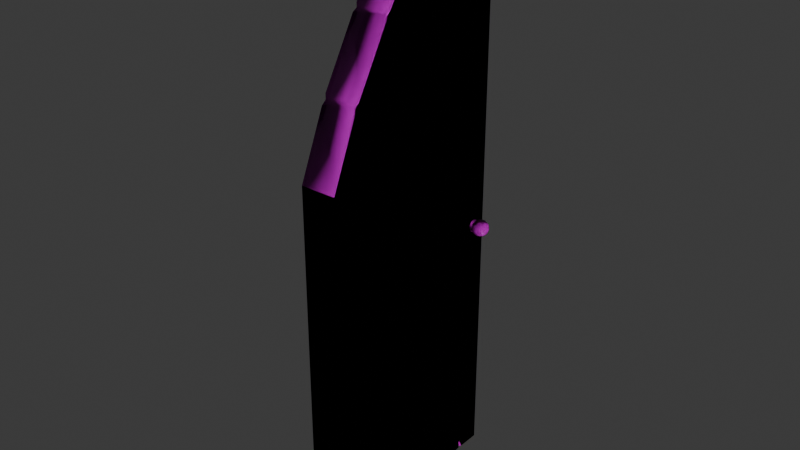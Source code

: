 # Source: WoodenDoor.blend  (saved by Blender 5.0.119; exported with 4.5.12 LTS)
import bpy
from mathutils import Matrix  # noqa: F401  (used for matrix-valued properties, if any)

bpy.ops.wm.read_factory_settings(use_empty=True)
scene = bpy.context.scene
scene.name = 'Scene'

# ---- collections
col_collection = bpy.data.collections.new('Collection'); scene.collection.children.link(col_collection)

# ---- images (referenced by path relative to the original .blend; pixels are not part of the script)
import os
ASSET_DIR = os.environ.get("B2B_ASSET_DIR", "")  # directory of the original .blend (textures are referenced by path, not embedded)
HERE = os.path.dirname(os.path.abspath(__file__))  # packed textures are extracted next to this script under _unpacked/

def load_image(name, relpath, width, height, colorspace="sRGB"):
    """Load a texture the original file referenced (path relative to the .blend, or extracted next to this script)."""
    p = next((c for c in (os.path.join(HERE, relpath), os.path.join(ASSET_DIR, relpath)) if relpath and os.path.exists(c)), "")
    if p:
        img = bpy.data.images.load(p, check_existing=True)
        img.name = name
    else:  # same state as the original file: an image datablock whose file is absent (Cycles renders it pink)
        img = bpy.data.images.new(name, width, height)
        img.source = "FILE"
        img.filepath = "//" + (relpath or name)
    img.colorspace_settings.name = colorspace
    return img
img_wooddoor = load_image('WoodDoor', 'WoodDoorNormal.png', 1024, 1024, 'sRGB')
img_wooddoordiffuse_png = load_image('WoodDoorDiffuse.png', 'WoodDoorDiffuse.png', 1024, 1024, 'sRGB')

# ---- materials (node trees are filled in below, after node groups)
mat_wood = bpy.data.materials.new('Wood')
mat_wood.alpha_threshold = 0.0
mat_wood.use_backface_culling_lightprobe_volume = False
mat_wood.roughness = 0.5
mat_wood.line_color = (0.0, 0.0, 0.0, 1.0)
mat_wooddark = bpy.data.materials.new('WoodDark')
mat_brass = bpy.data.materials.new('Brass')
mat_combined = bpy.data.materials.new('Combined')
mat_combined.alpha_threshold = 0.0
mat_combined.use_backface_culling_lightprobe_volume = False
mat_combined.roughness = 0.5
mat_combined.line_color = (0.0, 0.0, 0.0, 1.0)

# ---- material node trees
mat_wood.use_nodes = True; mat_wood.node_tree.nodes.clear()
_N = mat_wood.node_tree.nodes; _L = mat_wood.node_tree.links
n0 = _N.new('ShaderNodeOutputMaterial'); n0.name = 'Material Output'; n0.location = (200, 100)
n1 = _N.new('ShaderNodeBsdfPrincipled'); n1.name = 'Principled BSDF'; n1.location = (-200, 100)
n2 = _N.new('ShaderNodeValToRGB'); n2.name = 'Color Ramp'; n2.location = (-652, 192)
while len(n2.color_ramp.elements) > 1: n2.color_ramp.elements.remove(n2.color_ramp.elements[-1])
n2.color_ramp.elements[0].position = 0.0; n2.color_ramp.elements[0].color = (0.1374, 0.03875, 0.01108, 1.0)
_e = n2.color_ramp.elements.new(0.495); _e.color = (0.143, 0.03909, 0.01014, 1.0)
_e = n2.color_ramp.elements.new(0.714); _e.color = (0.0, 0.0, 0.0, 1.0)
n3 = _N.new('ShaderNodeValToRGB'); n3.name = 'Color Ramp.001'; n3.location = (-645, -36)
while len(n3.color_ramp.elements) > 1: n3.color_ramp.elements.remove(n3.color_ramp.elements[-1])
n3.color_ramp.elements[0].position = 0.0; n3.color_ramp.elements[0].color = (0.0, 0.0, 0.0, 1.0)
_e = n3.color_ramp.elements.new(0.1503); _e.color = (1.0, 1.0, 1.0, 1.0)
n4 = _N.new('ShaderNodeBump'); n4.name = 'Bump'; n4.location = (-606, -267)
n4.inputs[0].default_value = 0.175
n4.inputs[1].default_value = 1.0
n5 = _N.new('ShaderNodeTexNoise'); n5.name = 'Noise Texture'; n5.location = (-944, -15)
n5.width = 145
n5.inputs[2].default_value = 21.5
n5.inputs[3].default_value = 18.0
n5.inputs[4].default_value = 0.81
n5.inputs[8].default_value = 0.75
n6 = _N.new('ShaderNodeTexNoise'); n6.name = 'Noise Texture.001'; n6.location = (-1157, -15)
n6.width = 145
n6.inputs[2].default_value = 0.6
n6.inputs[3].default_value = 1.0
n6.inputs[4].default_value = 0.25
n7 = _N.new('ShaderNodeMapping'); n7.name = 'Mapping'; n7.location = (-1337, -55)
n7.inputs[3].default_value = (2.1, 9.8, 1.0)
n8 = _N.new('ShaderNodeTexCoord'); n8.name = 'Texture Coordinate'; n8.location = (-1517, -55)
n9 = _N.new('ShaderNodeTexImage'); n9.name = 'Image Texture'; n9.location = (120, -85)
n9.image = img_wooddoor
_L.new(n1.outputs[0], n0.inputs[0])
_L.new(n5.outputs[0], n2.inputs[0])
_L.new(n5.outputs[0], n3.inputs[0])
_L.new(n5.outputs[0], n4.inputs[3])
_L.new(n4.outputs[0], n1.inputs[5])
_L.new(n3.outputs[0], n1.inputs[2])
_L.new(n2.outputs[0], n1.inputs[0])
_L.new(n6.outputs[0], n5.inputs[0])
_L.new(n7.outputs[0], n6.inputs[0])
_L.new(n8.outputs[0], n7.inputs[0])
n0.is_active_output = True
mat_wooddark.use_nodes = True; mat_wooddark.node_tree.nodes.clear()
_N = mat_wooddark.node_tree.nodes; _L = mat_wooddark.node_tree.links
n0 = _N.new('ShaderNodeOutputMaterial'); n0.name = 'Material Output'; n0.location = (1456, -214)
n1 = _N.new('ShaderNodeBsdfPrincipled'); n1.name = 'Principled BSDF'; n1.location = (1056, -214)
n2 = _N.new('ShaderNodeValToRGB'); n2.name = 'Color Ramp'; n2.location = (604, -122)
while len(n2.color_ramp.elements) > 1: n2.color_ramp.elements.remove(n2.color_ramp.elements[-1])
n2.color_ramp.elements[0].position = 0.0; n2.color_ramp.elements[0].color = (0.07068, 0.0214, 0.006859, 1.0)
_e = n2.color_ramp.elements.new(0.495); _e.color = (0.01991, 0.007161, 0.002848, 1.0)
_e = n2.color_ramp.elements.new(0.714); _e.color = (0.0, 0.0, 0.0, 1.0)
n3 = _N.new('ShaderNodeValToRGB'); n3.name = 'Color Ramp.001'; n3.location = (611, -349)
while len(n3.color_ramp.elements) > 1: n3.color_ramp.elements.remove(n3.color_ramp.elements[-1])
n3.color_ramp.elements[0].position = 0.0; n3.color_ramp.elements[0].color = (0.0, 0.0, 0.0, 1.0)
_e = n3.color_ramp.elements.new(0.1503); _e.color = (1.0, 1.0, 1.0, 1.0)
n4 = _N.new('ShaderNodeBump'); n4.name = 'Bump'; n4.location = (650, -581)
n4.inputs[0].default_value = 0.175
n4.inputs[1].default_value = 1.0
n5 = _N.new('ShaderNodeTexNoise'); n5.name = 'Noise Texture'; n5.location = (313, -329)
n5.width = 145
n5.inputs[2].default_value = 21.5
n5.inputs[3].default_value = 18.0
n5.inputs[4].default_value = 0.81
n5.inputs[8].default_value = 0.75
n6 = _N.new('ShaderNodeTexNoise'); n6.name = 'Noise Texture.001'; n6.location = (99, -329)
n6.width = 145
n6.inputs[2].default_value = 0.6
n6.inputs[3].default_value = 1.0
n6.inputs[4].default_value = 0.25
n7 = _N.new('ShaderNodeMapping'); n7.name = 'Mapping'; n7.location = (-81, -369)
n7.inputs[3].default_value = (2.1, 9.8, 1.0)
n8 = _N.new('ShaderNodeTexCoord'); n8.name = 'Texture Coordinate'; n8.location = (-261, -369)
n9 = _N.new('ShaderNodeTexImage'); n9.name = 'Image Texture'; n9.location = (1326, -383)
n9.image = img_wooddoor
_L.new(n1.outputs[0], n0.inputs[0])
_L.new(n5.outputs[0], n2.inputs[0])
_L.new(n5.outputs[0], n3.inputs[0])
_L.new(n5.outputs[0], n4.inputs[3])
_L.new(n4.outputs[0], n1.inputs[5])
_L.new(n3.outputs[0], n1.inputs[2])
_L.new(n2.outputs[0], n1.inputs[0])
_L.new(n6.outputs[0], n5.inputs[0])
_L.new(n7.outputs[0], n6.inputs[0])
_L.new(n8.outputs[0], n7.inputs[0])
n0.is_active_output = True
mat_brass.use_nodes = True; mat_brass.node_tree.nodes.clear()
_N = mat_brass.node_tree.nodes; _L = mat_brass.node_tree.links
n0 = _N.new('ShaderNodeBsdfPrincipled'); n0.name = 'Principled BSDF'; n0.location = (-200, 100)
n1 = _N.new('ShaderNodeOutputMaterial'); n1.name = 'Material Output'; n1.location = (200, 100)
n2 = _N.new('ShaderNodeTexNoise'); n2.name = 'Noise Texture'; n2.location = (-842, 105)
n2.width = 145
n2.inputs[2].default_value = 4.9
n2.inputs[3].default_value = 3.0
n2.inputs[5].default_value = 2.2
n2.inputs[8].default_value = 0.1
n3 = _N.new('ShaderNodeMapping'); n3.name = 'Mapping'; n3.location = (-1022, 65)
n4 = _N.new('ShaderNodeTexCoord'); n4.name = 'Texture Coordinate'; n4.location = (-1202, 65)
n5 = _N.new('ShaderNodeValToRGB'); n5.name = 'Color Ramp'; n5.location = (-602, 141)
while len(n5.color_ramp.elements) > 1: n5.color_ramp.elements.remove(n5.color_ramp.elements[-1])
n5.color_ramp.elements[0].position = 0.0; n5.color_ramp.elements[0].color = (0.4621, 0.3813, 0.05448, 1.0)
_e = n5.color_ramp.elements.new(0.4682); _e.color = (0.2028, 0.1685, 0.02661, 1.0)
_e = n5.color_ramp.elements.new(0.8955); _e.color = (0.1014, 0.08423, 0.01331, 1.0)
_e = n5.color_ramp.elements.new(0.9955); _e.color = (0.0, 0.0, 0.0, 1.0)
n6 = _N.new('ShaderNodeValToRGB'); n6.name = 'Color Ramp.001'; n6.location = (-604, -94)
while len(n6.color_ramp.elements) > 1: n6.color_ramp.elements.remove(n6.color_ramp.elements[-1])
n6.color_ramp.elements[0].position = 0.0; n6.color_ramp.elements[0].color = (0.0, 0.0, 0.0, 1.0)
_e = n6.color_ramp.elements.new(1.0); _e.color = (1.0, 1.0, 1.0, 1.0)
n7 = _N.new('ShaderNodeBump'); n7.name = 'Bump'; n7.location = (-591, -322)
n7.inputs[0].default_value = 0.3083
n7.inputs[1].default_value = 1.0
n8 = _N.new('ShaderNodeTexImage'); n8.name = 'Image Texture'; n8.location = (105, -55)
n8.image = img_wooddoor
_L.new(n0.outputs[0], n1.inputs[0])
_L.new(n3.outputs[0], n2.inputs[0])
_L.new(n4.outputs[0], n3.inputs[0])
_L.new(n2.outputs[0], n7.inputs[3])
_L.new(n7.outputs[0], n0.inputs[5])
_L.new(n2.outputs[0], n6.inputs[0])
_L.new(n2.outputs[0], n5.inputs[0])
_L.new(n6.outputs[0], n0.inputs[2])
_L.new(n5.outputs[0], n0.inputs[0])
n1.is_active_output = True
mat_combined.use_nodes = True; mat_combined.node_tree.nodes.clear()
_N = mat_combined.node_tree.nodes; _L = mat_combined.node_tree.links
n0 = _N.new('ShaderNodeOutputMaterial'); n0.name = 'Material Output'; n0.location = (200, 100)
n1 = _N.new('ShaderNodeBsdfPrincipled'); n1.name = 'Principled BSDF'; n1.location = (-200, 100)
n2 = _N.new('ShaderNodeTexImage'); n2.name = 'Image Texture'; n2.location = (-748, 167)
n2.image = img_wooddoordiffuse_png
n3 = _N.new('ShaderNodeTexImage'); n3.name = 'Image Texture.001'; n3.location = (-904, -140)
n3.image = img_wooddoor
n4 = _N.new('ShaderNodeNormalMap'); n4.name = 'Normal Map'; n4.location = (-519, -154)
_L.new(n1.outputs[0], n0.inputs[0])
_L.new(n2.outputs[0], n1.inputs[0])
_L.new(n3.outputs[0], n4.inputs[1])
_L.new(n4.outputs[0], n1.inputs[5])
n0.is_active_output = True

# ---- world
world_world = bpy.data.worlds.new('World'); scene.world = world_world
world_world.use_nodes = True; world_world.node_tree.nodes.clear()
_N = world_world.node_tree.nodes; _L = world_world.node_tree.links
n0 = _N.new('ShaderNodeOutputWorld'); n0.name = 'World Output'; n0.location = (200, 100)
n1 = _N.new('ShaderNodeBackground'); n1.name = 'Background'; n1.location = (-200, 100)
n1.inputs[0].default_value = (0.05088, 0.05088, 0.05088, 1.0)
_L.new(n1.outputs[0], n0.inputs[0])
n0.is_active_output = True
world_world.color = (0.05088, 0.05088, 0.05088)
world_world.sun_shadow_jitter_overblur = 0.0

# ---- meshes
me_cube = bpy.data.meshes.new('Cube')
me_cube.from_pydata([(0.2, 2.3, 4.425), (0.2, 2.3, -2.0), (0.2, 0.0, 2.0), (0.2, 0.0, -2.0), (-0.2, 2.3, 4.425), (-0.2, 2.3, -2.0), (-0.2, 0.0, 2.0), (-0.2, 0.0, -2.0), (0.1712, 1.607, 4.282), (-0.2, 1.856, -2.0), (0.149, 1.633, 4.293), (-0.2, 1.411, -2.0), (0.1712, 2.043, 4.367), (-0.2, 0.9667, -2.0), (0.1712, 1.991, 4.365), (0.149, 2.017, 4.367), (-0.1712, 0.3482, -1.952), (0.2, 1.856, 4.416), (-0.1712, 0.2963, -1.952), (0.2, 1.411, 4.25), (-0.149, 0.3222, -1.952), (0.2, 0.9667, 3.8), (-0.1712, 0.7874, -1.952), (-0.1712, 0.7354, -1.952), (-0.149, 0.7614, -1.952), (-0.1712, 1.215, -1.952), (-0.2, 0.9667, 3.8), (-0.1712, 1.163, -1.952), (-0.2, 1.411, 4.25), (-0.149, 1.189, -1.952), (-0.2, 1.856, 4.416), (-0.1712, 1.659, -1.952), (-0.1712, 1.607, -1.952), (-0.149, 1.633, -1.952), (0.2, 0.9667, -2.0), (-0.1712, 2.043, -1.952), (0.2, 1.411, -2.0), (-0.1712, 1.991, -1.952), (0.2, 1.856, -2.0), (-0.149, 2.017, -1.952), (-0.2, 1.991, -2.0), (-0.2, 2.043, -2.0), (-0.174, 2.017, -2.0), (-0.2, 1.607, -2.0), (-0.2, 1.659, -2.0), (-0.174, 1.633, -2.0), (-0.2, 1.163, -2.0), (-0.2, 1.215, -2.0), (-0.174, 1.189, -2.0), (-0.2, 0.7354, -2.0), (-0.2, 0.7874, -2.0), (-0.174, 0.7614, -2.0), (-0.2, 0.2963, -2.0), (-0.2, 0.3482, -2.0), (-0.174, 0.3222, -2.0), (0.2, 1.991, 4.423), (0.2, 2.043, 4.425), (0.174, 2.017, 4.425), (0.2, 1.607, 4.338), (0.2, 1.659, 4.358), (0.174, 1.633, 4.35), (0.2, 1.163, 4.021), (0.2, 1.215, 4.073), (0.174, 1.189, 4.05), (0.2, 0.7354, 3.455), (0.2, 0.7874, 3.538), (0.174, 0.7614, 3.5), (0.2, 0.2963, 2.69), (0.2, 0.3482, 2.794), (0.174, 0.3222, 2.75), (-0.2, 0.3482, 2.794), (-0.2, 0.2963, 2.69), (-0.174, 0.3222, 2.75), (-0.2, 0.7874, 3.538), (-0.2, 0.7354, 3.455), (-0.174, 0.7614, 3.5), (-0.2, 1.215, 4.073), (-0.2, 1.163, 4.021), (-0.174, 1.189, 4.05), (-0.2, 1.659, 4.358), (-0.2, 1.607, 4.338), (-0.174, 1.633, 4.35), (-0.2, 2.043, 4.425), (-0.2, 1.991, 4.423), (-0.174, 2.017, 4.425), (0.2, 0.3482, -2.0), (0.2, 0.2963, -2.0), (0.174, 0.3222, -2.0), (0.2, 0.7874, -2.0), (0.2, 0.7354, -2.0), (0.174, 0.7614, -2.0), (0.2, 1.215, -2.0), (0.2, 1.163, -2.0), (0.174, 1.189, -2.0), (0.2, 1.659, -2.0), (0.2, 1.607, -2.0), (0.174, 1.633, -2.0), (0.2, 2.043, -2.0), (0.2, 1.991, -2.0), (0.174, 2.017, -2.0), (0.1712, 1.659, 4.301), (0.149, 1.189, 3.998), (0.1712, 1.163, 3.969), (0.1712, 1.215, 4.021), (0.149, 0.7614, 3.457), (0.1712, 0.7354, 3.413), (0.1712, 0.7874, 3.494), (0.149, 0.3222, 2.719), (0.1712, 0.2963, 2.66), (0.1712, 0.3482, 2.763), (-0.149, 0.3222, 2.719), (-0.1712, 0.3482, 2.763), (-0.1712, 0.2963, 2.66), (-0.149, 0.7614, 3.457), (-0.1712, 0.7874, 3.494), (-0.1712, 0.7354, 3.413), (-0.149, 1.189, 3.998), (-0.1712, 1.215, 4.021), (-0.1712, 1.163, 3.969), (-0.149, 1.633, 4.293), (-0.1712, 1.659, 4.301), (-0.1712, 1.607, 4.282), (-0.149, 2.017, 4.367), (-0.1712, 2.043, 4.367), (-0.1712, 1.991, 4.365), (0.149, 0.3222, -1.952), (0.1712, 0.3482, -1.952), (0.1712, 0.2963, -1.952), (0.149, 0.7614, -1.952), (0.1712, 0.7874, -1.952), (0.1712, 0.7354, -1.952), (0.149, 1.189, -1.952), (0.1712, 1.215, -1.952), (0.1712, 1.163, -1.952), (0.149, 1.633, -1.952), (0.1712, 1.659, -1.952), (0.1712, 1.607, -1.952), (0.149, 2.017, -1.952), (0.1712, 2.043, -1.952), (0.1712, 1.991, -1.952), (0.3687, 2.08, 0.8451), (0.2995, 2.13, 0.7923), (-0.3066, 2.206, 0.8851), (0.3066, 2.206, 0.8851), (-0.3066, 2.203, 0.8676), (0.3066, 2.203, 0.8676), (-0.3066, 2.197, 0.8513), (0.3066, 2.197, 0.8513), (-0.3066, 2.186, 0.8373), (0.3066, 2.186, 0.8373), (-0.3066, 2.172, 0.8266), (0.3066, 2.172, 0.8266), (-0.3066, 2.156, 0.8199), (0.3066, 2.156, 0.8199), (-0.3066, 2.138, 0.8176), (0.3066, 2.138, 0.8176), (-0.3066, 2.121, 0.8199), (0.3066, 2.121, 0.8199), (-0.3066, 2.104, 0.8266), (0.3066, 2.104, 0.8266), (-0.3066, 2.09, 0.8373), (0.3066, 2.09, 0.8373), (-0.3066, 2.08, 0.8513), (0.3066, 2.08, 0.8513), (-0.3066, 2.073, 0.8676), (0.3066, 2.073, 0.8676), (-0.3066, 2.071, 0.8851), (0.3066, 2.071, 0.8851), (-0.3066, 2.073, 0.9026), (0.3066, 2.073, 0.9026), (-0.3066, 2.08, 0.9188), (0.3066, 2.08, 0.9188), (-0.3066, 2.09, 0.9328), (0.3066, 2.09, 0.9328), (-0.3066, 2.104, 0.9436), (0.3066, 2.104, 0.9436), (-0.3066, 2.121, 0.9503), (0.3066, 2.121, 0.9503), (-0.3066, 2.138, 0.9526), (0.3066, 2.138, 0.9526), (-0.3066, 2.156, 0.9503), (0.3066, 2.156, 0.9503), (-0.3066, 2.172, 0.9436), (0.3066, 2.172, 0.9436), (-0.3066, 2.186, 0.9328), (0.3066, 2.186, 0.9328), (-0.3066, 2.197, 0.9188), (0.3066, 2.197, 0.9188), (-0.3066, 2.203, 0.9026), (0.3066, 2.203, 0.9026), (0.2731, 2.049, 0.8451), (0.2141, 2.13, 0.8451), (0.2731, 2.211, 0.8451), (0.3687, 2.18, 0.8451), (0.3259, 2.049, 0.9306), (0.2304, 2.08, 0.9306), (0.2304, 2.18, 0.9306), (0.3259, 2.211, 0.9306), (0.385, 2.13, 0.9306), (0.2995, 2.13, 0.9834), (0.2744, 2.207, 0.9381), (0.2183, 2.13, 0.9381), (0.2744, 2.053, 0.9381), (0.3653, 2.082, 0.9381), (0.2995, 2.226, 0.8879), (0.3557, 2.207, 0.8879), (0.2087, 2.16, 0.8879), (0.2434, 2.207, 0.8879), (0.2434, 2.053, 0.8879), (0.2087, 2.101, 0.8879), (0.3557, 2.053, 0.8879), (0.2995, 2.035, 0.8879), (0.3904, 2.16, 0.8879), (0.3904, 2.101, 0.8879), (0.3246, 2.207, 0.8376), (0.2338, 2.178, 0.8376), (0.284, 2.178, 0.8066), (0.2338, 2.082, 0.8376), (0.315, 2.178, 0.9691), (0.2493, 2.13, 0.8066), (0.2589, 2.16, 0.9691), (0.3402, 2.16, 0.8066), (0.2589, 2.101, 0.9691), (0.3808, 2.13, 0.8376), (0.3498, 2.13, 0.9691), (0.3246, 2.053, 0.8376), (0.315, 2.082, 0.9691), (0.3402, 2.101, 0.8066), (0.3653, 2.178, 0.9381), (0.284, 2.082, 0.8066), (-0.2205, 2.08, 0.8451), (-0.2896, 2.13, 0.7923), (-0.316, 2.049, 0.8451), (-0.3751, 2.13, 0.8451), (-0.316, 2.211, 0.8451), (-0.2205, 2.18, 0.8451), (-0.2632, 2.049, 0.9306), (-0.3587, 2.08, 0.9306), (-0.3587, 2.18, 0.9306), (-0.2632, 2.211, 0.9306), (-0.2042, 2.13, 0.9306), (-0.2896, 2.13, 0.9834), (-0.3147, 2.207, 0.9381), (-0.3709, 2.13, 0.9381), (-0.3147, 2.053, 0.9381), (-0.2239, 2.082, 0.9381), (-0.2896, 2.226, 0.8879), (-0.2335, 2.207, 0.8879), (-0.3805, 2.16, 0.8879), (-0.3458, 2.207, 0.8879), (-0.3458, 2.053, 0.8879), (-0.3805, 2.101, 0.8879), (-0.2335, 2.053, 0.8879), (-0.2896, 2.035, 0.8879), (-0.1987, 2.16, 0.8879), (-0.1987, 2.101, 0.8879), (-0.2645, 2.207, 0.8376), (-0.3554, 2.178, 0.8376), (-0.3051, 2.178, 0.8066), (-0.3554, 2.082, 0.8376), (-0.2741, 2.178, 0.9691), (-0.3398, 2.13, 0.8066), (-0.3302, 2.16, 0.9691), (-0.249, 2.16, 0.8066), (-0.3302, 2.101, 0.9691), (-0.2083, 2.13, 0.8376), (-0.2394, 2.13, 0.9691), (-0.2645, 2.053, 0.8376), (-0.2741, 2.082, 0.9691), (-0.249, 2.101, 0.8066), (-0.2239, 2.178, 0.9381), (-0.3051, 2.082, 0.8066)], [], [(108, 127, 126, 109), (3, 2, 6, 7), (8, 136, 135, 100), (138, 139, 137), (132, 133, 131), (5, 4, 0, 1), (123, 124, 122), (117, 118, 116), (111, 112, 110), (105, 106, 104), (8, 100, 10), (18, 16, 20), (27, 25, 29), (37, 35, 39), (123, 35, 37, 124), (120, 31, 32, 121), (117, 25, 27, 118), (114, 22, 23, 115), (111, 16, 18, 112), (105, 130, 129, 106), (102, 133, 132, 103), (14, 139, 138, 12), (135, 136, 134), (129, 130, 128), (126, 127, 125), (120, 121, 119), (114, 115, 113), (108, 109, 107), (102, 103, 101), (14, 12, 15), (23, 22, 24), (32, 31, 33), (54, 52, 18, 20), (77, 78, 116, 118), (61, 92, 133, 102), (50, 51, 24, 22), (94, 59, 100, 135), (78, 76, 117, 116), (58, 95, 136, 8), (51, 49, 23, 24), (74, 75, 113, 115), (97, 56, 12, 138), (47, 48, 29, 25), (55, 98, 139, 14), (75, 73, 114, 113), (98, 99, 137, 139), (48, 46, 27, 29), (71, 72, 110, 112), (44, 45, 33, 31), (99, 97, 138, 137), (72, 70, 111, 110), (95, 96, 134, 136), (45, 43, 32, 33), (68, 69, 107, 109), (41, 42, 39, 35), (96, 94, 135, 134), (69, 67, 108, 107), (92, 93, 131, 133), (40, 83, 124, 37), (42, 40, 37, 39), (65, 66, 104, 106), (82, 41, 35, 123), (5, 1, 97, 99, 42, 41), (30, 83, 40, 9, 44, 79), (40, 42, 99, 98, 38, 9), (41, 82, 4, 5), (9, 38, 94, 96, 45, 44), (28, 80, 43, 11, 47, 76), (43, 45, 96, 95, 36, 11), (11, 36, 91, 93, 48, 47), (26, 77, 46, 13, 50, 73), (46, 48, 93, 92, 34, 13), (13, 34, 88, 90, 51, 50), (53, 70, 74, 49), (49, 51, 90, 89, 85, 87, 54, 53), (7, 6, 71, 52), (52, 54, 87, 86, 3, 7), (0, 4, 82, 84, 57, 56), (17, 59, 94, 38, 98, 55), (1, 0, 56, 97), (55, 57, 84, 83, 30, 17), (58, 60, 81, 80, 28, 19), (17, 30, 79, 81, 60, 59), (19, 62, 91, 36, 95, 58), (19, 28, 76, 78, 63, 62), (21, 65, 88, 34, 92, 61), (61, 63, 78, 77, 26, 21), (21, 26, 73, 75, 66, 65), (89, 64, 68, 85), (64, 66, 75, 74, 70, 72, 69, 68), (86, 67, 2, 3), (67, 69, 72, 71, 6, 2), (91, 62, 103, 132), (81, 79, 120, 119), (64, 89, 130, 105), (53, 54, 20, 16), (88, 65, 106, 129), (80, 81, 119, 121), (57, 55, 14, 15), (67, 86, 127, 108), (84, 82, 123, 122), (85, 68, 109, 126), (56, 57, 15, 12), (70, 53, 16, 111), (83, 84, 122, 124), (60, 58, 8, 10), (52, 71, 112, 18), (87, 85, 126, 125), (73, 50, 22, 114), (59, 60, 10, 100), (49, 74, 115, 23), (86, 87, 125, 127), (63, 61, 102, 101), (76, 47, 25, 117), (90, 88, 129, 128), (46, 77, 118, 27), (62, 63, 101, 103), (79, 44, 31, 120), (89, 90, 128, 130), (66, 64, 105, 104), (43, 80, 121, 32), (93, 91, 132, 131), (207, 215, 206), (227, 140, 225), (142, 143, 145, 144), (215, 191, 206), (229, 227, 225), (144, 145, 147, 146), (217, 190, 208), (229, 225, 190), (146, 147, 149, 148), (209, 217, 208), (198, 228, 224), (148, 149, 151, 150), (209, 208, 195), (197, 200, 218), (150, 151, 153, 152), (225, 140, 210), (196, 201, 220), (152, 153, 155, 154), (211, 225, 210), (195, 202, 222), (154, 155, 157, 156), (211, 210, 194), (194, 203, 226), (156, 157, 159, 158), (223, 193, 212), (193, 205, 212), (158, 159, 161, 160), (213, 223, 212), (192, 207, 204), (160, 161, 163, 162), (213, 212, 198), (191, 209, 206), (162, 163, 165, 164), (216, 192, 214), (190, 211, 208), (164, 165, 167, 166), (221, 216, 214), (140, 213, 210), (166, 167, 169, 168), (221, 214, 193), (193, 214, 205), (168, 169, 171, 170), (219, 191, 215), (192, 215, 207), (170, 171, 173, 172), (216, 219, 215), (191, 217, 209), (172, 173, 175, 174), (216, 215, 192), (190, 225, 211), (174, 175, 177, 176), (229, 190, 217), (140, 223, 213), (176, 177, 179, 178), (219, 229, 217), (141, 216, 221), (178, 179, 181, 180), (219, 217, 191), (141, 219, 216), (180, 181, 183, 182), (227, 141, 221), (141, 229, 219), (182, 183, 185, 184), (223, 227, 221), (140, 227, 223), (184, 185, 187, 186), (145, 143, 189, 187, 185, 183, 181, 179, 177, 175, 173, 171, 169, 167, 165, 163, 161, 159, 157, 155, 153, 151, 149, 147), (141, 227, 229), (186, 187, 189, 188), (207, 206, 196), (223, 221, 193), (188, 189, 143, 142), (142, 144, 146, 148, 150, 152, 154, 156, 158, 160, 162, 164, 166, 168, 170, 172, 174, 176, 178, 180, 182, 184, 186, 188), (205, 204, 197), (205, 214, 204), (214, 192, 204), (210, 203, 194), (210, 213, 203), (213, 198, 203), (208, 202, 195), (208, 211, 202), (211, 194, 202), (206, 201, 196), (206, 209, 201), (209, 195, 201), (204, 200, 197), (204, 207, 200), (207, 196, 200), (212, 228, 198), (212, 205, 228), (205, 197, 228), (226, 224, 199), (226, 203, 224), (203, 198, 224), (222, 226, 199), (222, 202, 226), (202, 194, 226), (220, 222, 199), (220, 201, 222), (201, 195, 222), (218, 220, 199), (218, 200, 220), (200, 196, 220), (224, 218, 199), (224, 228, 218), (228, 197, 218), (249, 257, 248), (269, 230, 267), (257, 233, 248), (271, 269, 267), (259, 232, 250), (271, 267, 232), (251, 259, 250), (240, 270, 266), (251, 250, 237), (239, 242, 260), (267, 230, 252), (238, 243, 262), (253, 267, 252), (237, 244, 264), (253, 252, 236), (236, 245, 268), (265, 235, 254), (235, 247, 254), (255, 265, 254), (234, 249, 246), (255, 254, 240), (233, 251, 248), (258, 234, 256), (232, 253, 250), (263, 258, 256), (230, 255, 252), (263, 256, 235), (235, 256, 247), (261, 233, 257), (234, 257, 249), (258, 261, 257), (233, 259, 251), (258, 257, 234), (232, 267, 253), (271, 232, 259), (230, 265, 255), (261, 271, 259), (231, 258, 263), (261, 259, 233), (231, 261, 258), (269, 231, 263), (231, 271, 261), (265, 269, 263), (230, 269, 265), (231, 269, 271), (249, 248, 238), (265, 263, 235), (247, 246, 239), (247, 256, 246), (256, 234, 246), (252, 245, 236), (252, 255, 245), (255, 240, 245), (250, 244, 237), (250, 253, 244), (253, 236, 244), (248, 243, 238), (248, 251, 243), (251, 237, 243), (246, 242, 239), (246, 249, 242), (249, 238, 242), (254, 270, 240), (254, 247, 270), (247, 239, 270), (268, 266, 241), (268, 245, 266), (245, 240, 266), (264, 268, 241), (264, 244, 268), (244, 236, 268), (262, 264, 241), (262, 243, 264), (243, 237, 264), (260, 262, 241), (260, 242, 262), (242, 238, 262), (266, 260, 241), (266, 270, 260), (270, 239, 260)])
me_cube.polygons.foreach_set('use_smooth', [0, 0, 0, 0, 0, 0, 1, 0, 0, 0, 0, 0, 0, 0, 0, 0, 0, 0, 0, 0, 0, 0, 0, 0, 0, 0, 0, 0, 0, 0, 0, 0, 0, 1, 0, 0, 0, 1, 0, 0, 1, 0, 0, 0, 1, 0, 0, 1, 0, 0, 1, 0, 0, 1, 0, 0, 1, 0, 0, 0, 1, 0, 0, 0, 0, 0, 0, 0, 0, 0, 0, 0, 0, 0, 0, 0, 0, 1, 0, 0, 1, 1, 1, 0, 1, 0, 1, 1, 0, 1, 0, 1, 0, 1, 0, 0, 0, 1, 1, 0, 1, 0, 1, 0, 1, 1, 0, 0, 0, 1, 0, 0, 1, 0, 0, 0, 1, 0, 0, 1, 0, 0, 1, 1, 1, 1, 1, 1, 1, 1, 1, 1, 1, 1, 1, 1, 1, 1, 1, 1, 1, 1, 1, 1, 1, 1, 1, 1, 1, 1, 1, 1, 1, 1, 1, 1, 1, 1, 1, 1, 1, 1, 1, 1, 1, 1, 1, 1, 1, 1, 1, 1, 1, 1, 1, 1, 1, 1, 1, 1, 1, 1, 1, 1, 1, 1, 1, 1, 1, 1, 1, 1, 1, 1, 0, 1, 1, 1, 1, 1, 1, 1, 1, 1, 1, 1, 1, 1, 1, 1, 1, 1, 1, 1, 1, 1, 1, 1, 1, 1, 1, 1, 1, 1, 1, 1, 1, 1, 1, 1, 1, 1, 1, 1, 1, 1, 1, 1, 1, 1, 1, 1, 1, 1, 1, 1, 1, 1, 1, 1, 1, 1, 1, 1, 1, 1, 1, 1, 1, 1, 1, 1, 1, 1, 1, 1, 1, 1, 1, 1, 1, 1, 1, 1, 1, 1, 1, 1, 1, 1, 1, 1, 1, 1, 1, 1, 1, 1, 1, 1, 1, 1, 1, 1, 1, 1, 1, 1, 1, 1, 1, 1, 1, 1, 1, 1, 1, 1])
me_cube.polygons.foreach_set('material_index', [1, 0, 1, 0, 0, 0, 0, 0, 0, 0, 0, 0, 0, 0, 1, 1, 1, 1, 1, 1, 1, 1, 0, 0, 0, 0, 0, 0, 0, 0, 0, 0, 0, 0, 0, 0, 0, 0, 0, 0, 0, 0, 0, 0, 0, 0, 0, 0, 0, 0, 0, 0, 0, 0, 0, 0, 0, 0, 0, 0, 0, 0, 0, 0, 0, 0, 0, 0, 0, 0, 0, 0, 0, 0, 0, 0, 0, 0, 0, 0, 0, 0, 0, 0, 0, 0, 0, 0, 0, 0, 0, 0, 0, 0, 0, 0, 0, 0, 0, 0, 0, 0, 0, 0, 0, 0, 0, 0, 0, 0, 0, 0, 0, 0, 0, 0, 0, 0, 0, 0, 0, 0, 2, 2, 2, 2, 2, 2, 2, 2, 2, 2, 2, 2, 2, 2, 2, 2, 2, 2, 2, 2, 2, 2, 2, 2, 2, 2, 2, 2, 2, 2, 2, 0, 2, 2, 2, 2, 2, 2, 2, 2, 2, 2, 2, 2, 2, 2, 0, 2, 2, 2, 2, 2, 2, 2, 2, 2, 2, 2, 2, 2, 2, 2, 2, 2, 2, 2, 2, 2, 2, 2, 2, 2, 2, 2, 2, 2, 2, 2, 2, 2, 2, 2, 2, 0, 2, 2, 2, 2, 2, 2, 2, 2, 2, 2, 2, 2, 2, 2, 2, 2, 2, 2, 2, 2, 2, 2, 2, 2, 2, 2, 2, 2, 2, 2, 2, 2, 2, 2, 2, 2, 2, 2, 2, 2, 2, 2, 2, 2, 2, 2, 2, 2, 2, 2, 2, 2, 2, 2, 2, 2, 2, 2, 2, 2, 2, 2, 2, 2, 2, 2, 2, 2, 2, 2, 2, 2, 2, 2, 2, 2, 2, 2, 2, 2, 2, 2, 2, 2, 2, 2, 2, 2, 2, 2, 2, 2, 2, 2, 2, 2, 2, 2, 2, 2, 2, 2])
_uv = me_cube.uv_layers.new(name='UVMap')
_uv.uv.foreach_set('vector', [0.7847, 0.2748, 0.7847, 0.7798, 0.7788, 0.7798, 0.7788, 0.2636, 0.04589, 0.7036, 0.04589, 0.2466, 0.09178, 0.2466, 0.09178, 0.7036, 0.6787, 0.2656, 0.6787, 0.9482, 0.6728, 0.9482, 0.6728, 0.2636, 0.5273, 0.5688, 0.5273, 0.5747, 0.5247, 0.5718, 0.5298, 0.5688, 0.5298, 0.5747, 0.5273, 0.5718, 0.0, 0.7366, 0.0, 0.0, 0.04589, 0.0, 0.04589, 0.7366, 0.5219, 0.5691, 0.5219, 0.5751, 0.5194, 0.5721, 0.5549, 0.5662, 0.5549, 0.5727, 0.5523, 0.5691, 0.5581, 0.514, 0.5581, 0.5263, 0.5555, 0.5192, 0.5219, 0.5599, 0.5219, 0.5501, 0.5245, 0.5546, 0.4919, 0.5753, 0.4919, 0.5692, 0.4943, 0.5724, 0.5324, 0.5747, 0.5324, 0.5688, 0.5349, 0.5718, 0.5125, 0.5751, 0.5125, 0.5691, 0.515, 0.5721, 0.5074, 0.5751, 0.5074, 0.5691, 0.5099, 0.5721, 0.6609, 0.2636, 0.6609, 0.956, 0.6549, 0.956, 0.6549, 0.2637, 0.6728, 0.2636, 0.6728, 0.9488, 0.6668, 0.9487, 0.6668, 0.2656, 0.7081, 0.2636, 0.7081, 0.9181, 0.7022, 0.9181, 0.7022, 0.2692, 0.7435, 0.2636, 0.7435, 0.8604, 0.7375, 0.8603, 0.7375, 0.2724, 0.7788, 0.2636, 0.7788, 0.7803, 0.7728, 0.7802, 0.7728, 0.2748, 0.7494, 0.2724, 0.7494, 0.8599, 0.7435, 0.8599, 0.7435, 0.2636, 0.7141, 0.2692, 0.7141, 0.9176, 0.7081, 0.9176, 0.7081, 0.2636, 0.6668, 0.2637, 0.6668, 0.9554, 0.6609, 0.9554, 0.6609, 0.2636, 0.54, 0.5688, 0.54, 0.5747, 0.5374, 0.5718, 0.5176, 0.5691, 0.5176, 0.5751, 0.515, 0.5721, 0.5374, 0.5688, 0.5374, 0.5747, 0.5349, 0.5718, 0.5523, 0.5662, 0.5523, 0.5724, 0.5498, 0.5691, 0.5245, 0.5599, 0.5245, 0.5697, 0.5219, 0.5644, 0.5555, 0.5386, 0.5555, 0.5263, 0.5581, 0.5315, 0.5462, 0.5727, 0.5462, 0.5662, 0.5488, 0.5691, 0.4943, 0.5751, 0.4943, 0.5692, 0.4968, 0.5721, 0.5099, 0.5751, 0.5099, 0.5691, 0.5125, 0.5721, 0.5298, 0.5747, 0.5298, 0.5688, 0.5324, 0.5718, 0.7641, 0.8081, 0.7611, 0.8083, 0.7644, 0.8027, 0.767, 0.8026, 0.6904, 0.267, 0.6934, 0.2636, 0.6963, 0.2695, 0.6938, 0.2729, 0.7022, 0.267, 0.7022, 0.9573, 0.6989, 0.9518, 0.6989, 0.2729, 0.7199, 0.8962, 0.7169, 0.8965, 0.7141, 0.891, 0.7166, 0.8907, 0.6432, 0.9899, 0.6432, 0.2636, 0.6465, 0.2701, 0.6465, 0.9844, 0.5698, 0.565, 0.5728, 0.5615, 0.5728, 0.5683, 0.5698, 0.5716, 0.6373, 0.265, 0.6373, 0.9917, 0.634, 0.9862, 0.634, 0.2715, 0.7288, 0.8941, 0.7258, 0.8942, 0.7291, 0.8887, 0.7316, 0.8886, 0.7258, 0.2687, 0.7288, 0.2636, 0.7316, 0.2685, 0.7291, 0.2736, 0.6198, 0.9976, 0.6198, 0.2636, 0.6231, 0.2702, 0.6231, 0.9921, 0.6904, 0.9574, 0.6875, 0.9577, 0.6846, 0.9522, 0.6871, 0.9519, 0.6139, 0.2636, 0.6139, 1.0, 0.6106, 0.9945, 0.6106, 0.2702, 0.5698, 0.5568, 0.5698, 0.5509, 0.5727, 0.5558, 0.5727, 0.5615, 0.6139, 1.0, 0.6109, 0.9999, 0.6081, 0.9944, 0.6106, 0.9945, 0.6934, 0.9572, 0.6904, 0.9573, 0.6938, 0.9518, 0.6963, 0.9517, 0.7611, 0.2706, 0.7641, 0.2636, 0.767, 0.2671, 0.7644, 0.274, 0.6549, 0.9899, 0.6519, 0.9902, 0.6491, 0.9847, 0.6516, 0.9844, 0.6227, 0.9979, 0.6198, 0.9976, 0.6231, 0.9921, 0.6256, 0.9924, 0.5728, 0.568, 0.5728, 0.5615, 0.5748, 0.5655, 0.5748, 0.5718, 0.6373, 0.9917, 0.6344, 0.9916, 0.6315, 0.9861, 0.634, 0.9862, 0.6403, 0.9916, 0.6373, 0.9917, 0.6406, 0.9862, 0.6432, 0.9861, 0.5748, 0.5509, 0.5748, 0.5573, 0.5728, 0.5611, 0.5727, 0.5548, 0.6315, 0.9976, 0.6285, 0.9979, 0.6256, 0.9924, 0.6282, 0.9921, 0.6462, 0.9902, 0.6432, 0.9899, 0.6465, 0.9844, 0.6491, 0.9847, 0.7699, 0.2636, 0.7728, 0.2706, 0.7695, 0.274, 0.767, 0.2671, 0.7022, 0.9573, 0.6992, 0.9572, 0.6963, 0.9517, 0.6989, 0.9518, 0.6139, 1.0, 0.6139, 0.2636, 0.6172, 0.2702, 0.6172, 0.9945, 0.6169, 0.9999, 0.6139, 1.0, 0.6172, 0.9945, 0.6198, 0.9944, 0.57, 0.5402, 0.57, 0.5461, 0.5672, 0.5509, 0.5671, 0.5452, 0.6315, 0.2636, 0.6315, 0.9976, 0.6282, 0.9921, 0.6282, 0.2702, 0.5598, 5.365e-10, 0.6057, 2.527e-05, 0.6057, 0.02946, 0.6028, 0.03243, 0.5628, 0.03241, 0.5598, 0.02943, 0.2905, 0.0007057, 0.306, 0.0, 0.306, 0.704, 0.2905, 0.7038, 0.268, 0.7036, 0.268, 0.006843, 0.5598, 0.03538, 0.5628, 0.03241, 0.6028, 0.03243, 0.6057, 0.03541, 0.6057, 0.05095, 0.5598, 0.05092, 0.4329, 0.7041, 0.4329, 0.0, 0.4624, 0.0002696, 0.4624, 0.7044, 0.5598, 0.05092, 0.6057, 0.05095, 0.6057, 0.07344, 0.6028, 0.07641, 0.5628, 0.07639, 0.5598, 0.07341, 0.1143, 0.009478, 0.1368, 0.0, 0.1368, 0.6947, 0.1143, 0.6945, 0.09178, 0.6943, 0.09178, 0.02864, 0.5598, 0.07936, 0.5628, 0.07639, 0.6028, 0.07641, 0.6057, 0.07939, 0.6057, 0.1019, 0.5598, 0.1018, 0.5598, 0.1018, 0.6057, 0.1019, 0.6057, 0.1244, 0.6028, 0.1273, 0.5628, 0.1273, 0.5598, 0.1243, 0.2024, 0.02399, 0.2249, -1.966e-08, 0.2249, 0.6598, 0.2024, 0.6596, 0.1818, 0.6595, 0.1818, 0.05257, 0.5598, 0.1303, 0.5628, 0.1273, 0.6028, 0.1273, 0.6057, 0.1303, 0.6057, 0.1528, 0.5598, 0.1528, 0.5598, 0.1528, 0.6057, 0.1528, 0.6057, 0.1733, 0.6028, 0.1763, 0.5628, 0.1763, 0.5598, 0.1733, 0.3441, 0.5975, 0.3441, 0.07203, 0.3885, 6.612e-09, 0.3885, 0.5979, 0.5598, 0.1793, 0.5628, 0.1763, 0.6028, 0.1763, 0.6057, 0.1793, 0.6057, 0.2237, 0.6028, 0.2266, 0.5628, 0.2266, 0.5598, 0.2236, 0.4919, 0.5136, 0.4919, 0.07526, 0.5259, -2.735e-08, 0.5259, 0.514, 0.5598, 0.2296, 0.5628, 0.2266, 0.6028, 0.2266, 0.6057, 0.2296, 0.6057, 0.2636, 0.5598, 0.2635, 0.5635, 0.2636, 0.6081, 0.2661, 0.6059, 0.2954, 0.6028, 0.2982, 0.564, 0.296, 0.5613, 0.2929, 0.3216, 0.0008429, 0.3441, 0.007174, 0.3441, 0.7034, 0.3216, 0.7034, 0.306, 0.7034, 0.306, 0.0, 0.4624, 0.7035, 0.4624, 8.261e-06, 0.4919, 0.0, 0.4919, 0.7035, 0.5609, 0.2988, 0.564, 0.296, 0.6028, 0.2982, 0.6055, 0.3014, 0.6046, 0.3169, 0.56, 0.3144, 0.5599, 0.3434, 0.5627, 0.3405, 0.6015, 0.3428, 0.6045, 0.346, 0.6051, 0.3692, 0.5605, 0.3667, 0.56, 0.3144, 0.6046, 0.3169, 0.6044, 0.3399, 0.6015, 0.3428, 0.5627, 0.3405, 0.5598, 0.3373, 0.1593, 0.009669, 0.1818, 0.02901, 0.1818, 0.6941, 0.1593, 0.6941, 0.1368, 0.6941, 0.1368, 2.813e-09, 0.5605, 0.3667, 0.6051, 0.3692, 0.6081, 0.3933, 0.6055, 0.3963, 0.5667, 0.3941, 0.5635, 0.3908, 0.2474, 0.02417, 0.268, 0.05291, 0.268, 0.6593, 0.2474, 0.6593, 0.2249, 0.6593, 0.2249, 7.693e-09, 0.04589, 0.003608, 0.04887, 0.0, 0.0888, 0.0, 0.09178, 0.003608, 0.09178, 0.03088, 0.04589, 0.03088, 0.04589, 0.03088, 0.09178, 0.03088, 0.09178, 0.06275, 0.0888, 0.06736, 0.04887, 0.06736, 0.04589, 0.06275, 0.3885, 0.5974, 0.3885, 2.074e-08, 0.4329, 0.07236, 0.4329, 0.5973, 0.04589, 0.07269, 0.04887, 0.06736, 0.0888, 0.06736, 0.09178, 0.07269, 0.09178, 0.1522, 0.0888, 0.1576, 0.04887, 0.1576, 0.04589, 0.1522, 0.5259, 0.5135, 0.5259, 0.0, 0.5598, 0.0755, 0.5598, 0.5135, 0.04589, 0.1648, 0.04887, 0.1576, 0.0888, 0.1576, 0.09178, 0.1648, 0.09178, 0.2466, 0.04589, 0.2466, 0.6787, 0.9574, 0.6787, 0.2636, 0.682, 0.2696, 0.682, 0.9519, 0.5402, 0.568, 0.5432, 0.5662, 0.5432, 0.5735, 0.5402, 0.5751, 0.7375, 0.2687, 0.7375, 0.8942, 0.7342, 0.8887, 0.7342, 0.2736, 0.7553, 0.8113, 0.7523, 0.8116, 0.7494, 0.8061, 0.752, 0.8058, 0.7199, 0.8962, 0.7199, 0.2636, 0.7232, 0.2685, 0.7232, 0.8907, 0.6373, 0.265, 0.6403, 0.2636, 0.6432, 0.2701, 0.6406, 0.2715, 0.5581, 0.5436, 0.5611, 0.5429, 0.5611, 0.5503, 0.5581, 0.5509, 0.7728, 0.2706, 0.7728, 0.8083, 0.7695, 0.8027, 0.7695, 0.274, 0.564, 0.5436, 0.5671, 0.5427, 0.5671, 0.5501, 0.564, 0.5509, 0.7553, 0.8113, 0.7553, 0.2636, 0.7586, 0.2671, 0.7586, 0.8058, 0.5552, 0.5427, 0.5581, 0.5436, 0.5581, 0.5509, 0.5552, 0.5501, 0.7553, 0.2636, 0.7553, 0.8113, 0.752, 0.8058, 0.752, 0.2671, 0.5611, 0.5429, 0.564, 0.5436, 0.564, 0.5509, 0.5611, 0.5503, 0.6344, 0.2636, 0.6373, 0.265, 0.634, 0.2715, 0.6315, 0.2701, 0.7611, 0.8083, 0.7611, 0.2706, 0.7644, 0.274, 0.7644, 0.8027, 0.7582, 0.8116, 0.7553, 0.8113, 0.7586, 0.8058, 0.7611, 0.8061, 0.7199, 0.2636, 0.7199, 0.8962, 0.7166, 0.8907, 0.7166, 0.2685, 0.5432, 0.5662, 0.5462, 0.568, 0.5462, 0.5751, 0.5432, 0.5735, 0.7258, 0.8942, 0.7258, 0.2687, 0.7291, 0.2736, 0.7291, 0.8887, 0.7728, 0.8083, 0.7699, 0.8081, 0.767, 0.8026, 0.7695, 0.8027, 0.6992, 0.2636, 0.7022, 0.267, 0.6989, 0.2729, 0.6963, 0.2695, 0.6904, 0.2636, 0.6904, 0.9574, 0.6871, 0.9519, 0.6871, 0.2696, 0.7229, 0.8965, 0.7199, 0.8962, 0.7232, 0.8907, 0.7258, 0.891, 0.6904, 0.9573, 0.6904, 0.267, 0.6938, 0.2729, 0.6938, 0.9518, 0.57, 0.5402, 0.573, 0.5437, 0.573, 0.5502, 0.57, 0.5469, 0.6549, 0.2636, 0.6549, 0.9899, 0.6516, 0.9844, 0.6516, 0.2701, 0.7375, 0.8942, 0.7345, 0.8941, 0.7316, 0.8886, 0.7342, 0.8887, 0.7345, 0.2636, 0.7375, 0.2687, 0.7342, 0.2736, 0.7316, 0.2685, 0.6373, 0.9917, 0.6373, 0.265, 0.6406, 0.2715, 0.6406, 0.9862, 0.6817, 0.9577, 0.6787, 0.9574, 0.682, 0.9519, 0.6846, 0.9522, 0.5675, 0.5513, 0.5698, 0.557, 0.5635, 0.555, 0.5461, 0.5316, 0.5507, 0.5283, 0.5522, 0.5319, 0.5652, 0.4667, 0.5652, 0.3963, 0.5672, 0.3963, 0.5672, 0.4667, 0.5698, 0.557, 0.5655, 0.5606, 0.5635, 0.555, 0.5009, 0.5654, 0.5063, 0.5613, 0.5064, 0.5669, 0.5672, 0.4667, 0.5672, 0.3963, 0.5691, 0.3963, 0.5691, 0.4667, 0.5229, 0.5463, 0.5183, 0.546, 0.5216, 0.5409, 0.5172, 0.5501, 0.5125, 0.547, 0.5183, 0.546, 0.5691, 0.4667, 0.5691, 0.3963, 0.5708, 0.3963, 0.5708, 0.4667, 0.5595, 0.5605, 0.5635, 0.5659, 0.5572, 0.5657, 0.5507, 0.5168, 0.5461, 0.514, 0.5522, 0.5142, 0.5598, 0.537, 0.5598, 0.4667, 0.5615, 0.4667, 0.5615, 0.537, 0.5595, 0.5605, 0.5572, 0.5657, 0.5549, 0.5602, 0.5357, 0.5183, 0.5298, 0.5172, 0.5346, 0.514, 0.5615, 0.537, 0.5615, 0.4667, 0.5634, 0.4667, 0.5634, 0.537, 0.5125, 0.547, 0.5074, 0.5461, 0.5087, 0.5414, 0.5071, 0.517, 0.5083, 0.5227, 0.5029, 0.5192, 0.5634, 0.537, 0.5634, 0.4667, 0.5654, 0.4667, 0.5654, 0.537, 0.5151, 0.5414, 0.5125, 0.547, 0.5087, 0.5414, 0.5071, 0.5285, 0.502, 0.5316, 0.5029, 0.5259, 0.5654, 0.537, 0.5654, 0.4667, 0.5674, 0.4667, 0.5674, 0.537, 0.5151, 0.5414, 0.5087, 0.5414, 0.5119, 0.5364, 0.5119, 0.5364, 0.5074, 0.5354, 0.513, 0.5316, 0.5674, 0.537, 0.5674, 0.4667, 0.5692, 0.4667, 0.5692, 0.537, 0.5455, 0.5258, 0.5408, 0.5225, 0.5455, 0.519, 0.5408, 0.5225, 0.5402, 0.5173, 0.5455, 0.519, 0.5692, 0.537, 0.5692, 0.4667, 0.5708, 0.4667, 0.5708, 0.537, 0.5514, 0.5224, 0.5455, 0.5258, 0.5455, 0.519, 0.5293, 0.5278, 0.526, 0.5228, 0.5325, 0.523, 0.5817, 0.4667, 0.5817, 0.537, 0.5802, 0.537, 0.5802, 0.4667, 0.5514, 0.5224, 0.5455, 0.519, 0.5507, 0.5168, 0.5655, 0.5606, 0.5595, 0.5605, 0.5635, 0.555, 0.5802, 0.4667, 0.5802, 0.537, 0.5784, 0.537, 0.5784, 0.4667, 0.5303, 0.5324, 0.5293, 0.5278, 0.5351, 0.5289, 0.5183, 0.546, 0.5151, 0.5414, 0.5216, 0.5409, 0.5784, 0.4667, 0.5784, 0.537, 0.5764, 0.537, 0.5764, 0.4667, 0.5041, 0.5549, 0.4973, 0.555, 0.5006, 0.5501, 0.5507, 0.5283, 0.5514, 0.5224, 0.5555, 0.5262, 0.5764, 0.4667, 0.5764, 0.537, 0.5744, 0.537, 0.5744, 0.4667, 0.5041, 0.5549, 0.5006, 0.5501, 0.5064, 0.5514, 0.5402, 0.5284, 0.5351, 0.5289, 0.5389, 0.5233, 0.5744, 0.4667, 0.5744, 0.537, 0.5725, 0.537, 0.5725, 0.4667, 0.5698, 0.5638, 0.5655, 0.5606, 0.5698, 0.557, 0.5293, 0.5278, 0.5247, 0.5287, 0.526, 0.5228, 0.5725, 0.4667, 0.5725, 0.537, 0.5708, 0.537, 0.5708, 0.4667, 0.4973, 0.555, 0.4954, 0.5615, 0.4919, 0.5567, 0.5655, 0.5606, 0.5635, 0.5659, 0.5595, 0.5605, 0.5708, 0.4652, 0.5708, 0.3968, 0.5725, 0.3965, 0.5725, 0.465, 0.4973, 0.555, 0.4919, 0.5567, 0.4949, 0.5516, 0.5183, 0.546, 0.5125, 0.547, 0.5151, 0.5414, 0.5725, 0.465, 0.5725, 0.3965, 0.5744, 0.3964, 0.5744, 0.4648, 0.5009, 0.5654, 0.501, 0.5692, 0.4955, 0.5671, 0.5507, 0.5283, 0.5455, 0.5258, 0.5514, 0.5224, 0.5744, 0.4648, 0.5744, 0.3964, 0.5764, 0.3963, 0.5764, 0.4648, 0.4954, 0.5615, 0.5009, 0.5654, 0.4955, 0.5671, 0.5008, 0.5597, 0.4973, 0.555, 0.5041, 0.5549, 0.5764, 0.4648, 0.5764, 0.3963, 0.5784, 0.3964, 0.5784, 0.4649, 0.5698, 0.5638, 0.5635, 0.5659, 0.5655, 0.5606, 0.5008, 0.5597, 0.4954, 0.5615, 0.4973, 0.555, 0.5784, 0.4649, 0.5784, 0.3964, 0.5802, 0.3966, 0.5802, 0.4651, 0.5063, 0.5613, 0.5008, 0.5597, 0.5041, 0.5549, 0.5008, 0.5597, 0.5009, 0.5654, 0.4954, 0.5615, 0.5802, 0.4651, 0.5802, 0.3966, 0.5817, 0.3969, 0.5817, 0.4654, 0.5455, 0.5258, 0.5461, 0.5316, 0.5402, 0.5282, 0.5507, 0.5283, 0.5461, 0.5316, 0.5455, 0.5258, 0.5598, 0.4667, 0.5598, 0.3963, 0.5614, 0.3963, 0.5614, 0.4667, 0.5485, 0.5662, 0.5466, 0.5662, 0.5447, 0.5657, 0.543, 0.5648, 0.5417, 0.5633, 0.5407, 0.5616, 0.5402, 0.5597, 0.5402, 0.5576, 0.5407, 0.5557, 0.5417, 0.5539, 0.543, 0.5525, 0.5447, 0.5514, 0.5466, 0.5509, 0.5485, 0.5509, 0.5504, 0.5514, 0.552, 0.5524, 0.5534, 0.5538, 0.5544, 0.5555, 0.5549, 0.5575, 0.5549, 0.5595, 0.5544, 0.5614, 0.5534, 0.5632, 0.552, 0.5646, 0.5504, 0.5657, 0.5008, 0.5597, 0.5063, 0.5613, 0.5009, 0.5654, 0.5614, 0.4667, 0.5614, 0.3963, 0.5632, 0.3963, 0.5632, 0.4667, 0.5675, 0.5513, 0.5635, 0.555, 0.5616, 0.5509, 0.5455, 0.5258, 0.5402, 0.5282, 0.5408, 0.5225, 0.5632, 0.4667, 0.5632, 0.3963, 0.5652, 0.3963, 0.5652, 0.4667, 0.5632, 0.5813, 0.5612, 0.5813, 0.5594, 0.5808, 0.5577, 0.5798, 0.5563, 0.5783, 0.5554, 0.5766, 0.5549, 0.5746, 0.5549, 0.5726, 0.5554, 0.5706, 0.5563, 0.5689, 0.5577, 0.5675, 0.5594, 0.5665, 0.5612, 0.5659, 0.5632, 0.5659, 0.565, 0.5665, 0.5667, 0.5675, 0.5681, 0.5689, 0.569, 0.5707, 0.5695, 0.5726, 0.5695, 0.5747, 0.569, 0.5766, 0.5681, 0.5784, 0.5667, 0.5798, 0.565, 0.5808, 0.5389, 0.5233, 0.5325, 0.523, 0.5357, 0.5183, 0.5389, 0.5233, 0.5351, 0.5289, 0.5325, 0.523, 0.5351, 0.5289, 0.5293, 0.5278, 0.5325, 0.523, 0.5087, 0.5414, 0.5074, 0.5354, 0.5119, 0.5364, 0.5555, 0.5262, 0.5514, 0.5224, 0.5555, 0.5195, 0.5514, 0.5224, 0.5507, 0.5168, 0.5555, 0.5195, 0.5216, 0.5409, 0.5178, 0.5353, 0.5229, 0.5357, 0.5216, 0.5409, 0.5151, 0.5414, 0.5178, 0.5353, 0.5151, 0.5414, 0.5119, 0.5364, 0.5178, 0.5353, 0.5635, 0.555, 0.5572, 0.5548, 0.5616, 0.5509, 0.5635, 0.555, 0.5595, 0.5605, 0.5572, 0.5548, 0.5595, 0.5605, 0.5549, 0.5602, 0.5572, 0.5548, 0.5325, 0.523, 0.5298, 0.5172, 0.5357, 0.5183, 0.5325, 0.523, 0.526, 0.5228, 0.5298, 0.5172, 0.526, 0.5228, 0.5247, 0.518, 0.5298, 0.5172, 0.5455, 0.519, 0.5461, 0.514, 0.5507, 0.5168, 0.5455, 0.519, 0.5402, 0.5173, 0.5461, 0.514, 0.5389, 0.5233, 0.5357, 0.5183, 0.5402, 0.5177, 0.4967, 0.5281, 0.4928, 0.5227, 0.498, 0.5225, 0.4967, 0.5281, 0.4919, 0.5284, 0.4928, 0.5227, 0.5555, 0.5195, 0.5507, 0.5168, 0.5522, 0.5142, 0.5029, 0.5259, 0.4967, 0.5281, 0.498, 0.5225, 0.5029, 0.5259, 0.502, 0.5316, 0.4967, 0.5281, 0.5178, 0.5353, 0.5119, 0.5364, 0.513, 0.5316, 0.5029, 0.5192, 0.5029, 0.5259, 0.498, 0.5225, 0.5029, 0.5192, 0.5083, 0.5227, 0.5029, 0.5259, 0.5083, 0.5227, 0.5071, 0.5285, 0.5029, 0.5259, 0.4967, 0.5172, 0.5029, 0.5192, 0.498, 0.5225, 0.4967, 0.5172, 0.502, 0.514, 0.5029, 0.5192, 0.502, 0.514, 0.5071, 0.517, 0.5029, 0.5192, 0.4928, 0.5227, 0.4967, 0.5172, 0.498, 0.5225, 0.4928, 0.5227, 0.4919, 0.5175, 0.4967, 0.5172, 0.5402, 0.5177, 0.5357, 0.5183, 0.5346, 0.514, 0.5529, 0.5363, 0.5552, 0.542, 0.5488, 0.5399, 0.5306, 0.5685, 0.5352, 0.5652, 0.5367, 0.5688, 0.5552, 0.542, 0.5508, 0.5455, 0.5488, 0.5399, 0.5164, 0.5653, 0.5218, 0.5612, 0.5219, 0.5668, 0.5402, 0.5471, 0.5357, 0.5468, 0.5389, 0.5417, 0.5346, 0.5509, 0.5298, 0.5478, 0.5357, 0.5468, 0.5449, 0.5454, 0.5488, 0.5509, 0.5426, 0.5507, 0.5352, 0.5538, 0.5306, 0.5509, 0.5367, 0.5511, 0.5449, 0.5454, 0.5426, 0.5507, 0.5402, 0.5452, 0.5028, 0.536, 0.497, 0.5349, 0.5017, 0.5316, 0.5298, 0.5478, 0.5247, 0.5469, 0.526, 0.5422, 0.5235, 0.517, 0.5247, 0.5227, 0.5193, 0.5192, 0.5325, 0.5422, 0.5298, 0.5478, 0.526, 0.5422, 0.5235, 0.5285, 0.5184, 0.5316, 0.5193, 0.5259, 0.5325, 0.5422, 0.526, 0.5422, 0.5293, 0.5372, 0.5293, 0.5372, 0.5247, 0.5362, 0.5303, 0.5324, 0.53, 0.5627, 0.5253, 0.5594, 0.53, 0.5559, 0.5253, 0.5594, 0.5247, 0.5542, 0.53, 0.5559, 0.5359, 0.5593, 0.53, 0.5627, 0.53, 0.5559, 0.4964, 0.5455, 0.4932, 0.5405, 0.4996, 0.5407, 0.5359, 0.5593, 0.53, 0.5559, 0.5352, 0.5538, 0.5508, 0.5455, 0.5449, 0.5454, 0.5488, 0.5399, 0.4975, 0.5501, 0.4964, 0.5455, 0.5023, 0.5466, 0.5357, 0.5468, 0.5325, 0.5422, 0.5389, 0.5417, 0.5196, 0.5549, 0.5128, 0.555, 0.5161, 0.5501, 0.5352, 0.5652, 0.5359, 0.5593, 0.54, 0.5631, 0.5196, 0.5549, 0.5161, 0.5501, 0.5219, 0.5513, 0.5074, 0.5461, 0.5023, 0.5466, 0.5061, 0.541, 0.5552, 0.5487, 0.5508, 0.5455, 0.5552, 0.542, 0.4964, 0.5455, 0.4919, 0.5464, 0.4932, 0.5405, 0.5128, 0.555, 0.5109, 0.5614, 0.5074, 0.5567, 0.5508, 0.5455, 0.5488, 0.5509, 0.5449, 0.5454, 0.5128, 0.555, 0.5074, 0.5567, 0.5104, 0.5515, 0.5357, 0.5468, 0.5298, 0.5478, 0.5325, 0.5422, 0.5164, 0.5653, 0.5165, 0.5691, 0.5109, 0.567, 0.5352, 0.5652, 0.53, 0.5627, 0.5359, 0.5593, 0.5109, 0.5614, 0.5164, 0.5653, 0.5109, 0.567, 0.5163, 0.5597, 0.5128, 0.555, 0.5196, 0.5549, 0.5552, 0.5487, 0.5488, 0.5509, 0.5508, 0.5455, 0.5163, 0.5597, 0.5109, 0.5614, 0.5128, 0.555, 0.5218, 0.5612, 0.5163, 0.5597, 0.5196, 0.5549, 0.5163, 0.5597, 0.5164, 0.5653, 0.5109, 0.5614, 0.53, 0.5627, 0.5306, 0.5685, 0.5247, 0.5651, 0.5352, 0.5652, 0.5306, 0.5685, 0.53, 0.5627, 0.5163, 0.5597, 0.5218, 0.5612, 0.5164, 0.5653, 0.5529, 0.5363, 0.5488, 0.5399, 0.5469, 0.5358, 0.53, 0.5627, 0.5247, 0.5651, 0.5253, 0.5594, 0.5061, 0.541, 0.4996, 0.5407, 0.5028, 0.536, 0.5061, 0.541, 0.5023, 0.5466, 0.4996, 0.5407, 0.5023, 0.5466, 0.4964, 0.5455, 0.4996, 0.5407, 0.526, 0.5422, 0.5247, 0.5362, 0.5293, 0.5372, 0.54, 0.5631, 0.5359, 0.5593, 0.54, 0.5564, 0.5359, 0.5593, 0.5352, 0.5538, 0.54, 0.5564, 0.5389, 0.5417, 0.5351, 0.5361, 0.5402, 0.5365, 0.5389, 0.5417, 0.5325, 0.5422, 0.5351, 0.5361, 0.5325, 0.5422, 0.5293, 0.5372, 0.5351, 0.5361, 0.5488, 0.5399, 0.5426, 0.5398, 0.5469, 0.5358, 0.5488, 0.5399, 0.5449, 0.5454, 0.5426, 0.5398, 0.5449, 0.5454, 0.5402, 0.5452, 0.5426, 0.5398, 0.4996, 0.5407, 0.497, 0.5349, 0.5028, 0.536, 0.4996, 0.5407, 0.4932, 0.5405, 0.497, 0.5349, 0.4932, 0.5405, 0.4919, 0.5357, 0.497, 0.5349, 0.53, 0.5559, 0.5306, 0.5509, 0.5352, 0.5538, 0.53, 0.5559, 0.5247, 0.5542, 0.5306, 0.5509, 0.5061, 0.541, 0.5028, 0.536, 0.5074, 0.5354, 0.5131, 0.5281, 0.5092, 0.5227, 0.5144, 0.5225, 0.5131, 0.5281, 0.5083, 0.5284, 0.5092, 0.5227, 0.54, 0.5564, 0.5352, 0.5538, 0.5367, 0.5511, 0.5193, 0.5259, 0.5131, 0.5281, 0.5144, 0.5225, 0.5193, 0.5259, 0.5184, 0.5316, 0.5131, 0.5281, 0.5351, 0.5361, 0.5293, 0.5372, 0.5303, 0.5324, 0.5193, 0.5192, 0.5193, 0.5259, 0.5144, 0.5225, 0.5193, 0.5192, 0.5247, 0.5227, 0.5193, 0.5259, 0.5247, 0.5227, 0.5235, 0.5285, 0.5193, 0.5259, 0.5131, 0.5172, 0.5193, 0.5192, 0.5144, 0.5225, 0.5131, 0.5172, 0.5184, 0.514, 0.5193, 0.5192, 0.5184, 0.514, 0.5235, 0.517, 0.5193, 0.5192, 0.5092, 0.5227, 0.5131, 0.5172, 0.5144, 0.5225, 0.5092, 0.5227, 0.5083, 0.5175, 0.5131, 0.5172, 0.5074, 0.5354, 0.5028, 0.536, 0.5017, 0.5316])
me_cube.materials.append(mat_wood)
me_cube.materials.append(mat_wooddark)
me_cube.materials.append(mat_brass)
me_cube.use_mirror_vertex_groups = False
me_cube.update()
me_cube_001 = bpy.data.meshes.new('Cube.001')
me_cube_001.from_pydata([(0.2, 2.3, 4.425), (0.2, 2.3, -2.0), (0.2, 0.0, 2.0), (0.2, 0.0, -2.0), (-0.2, 2.3, 4.425), (-0.2, 2.3, -2.0), (-0.2, 0.0, 2.0), (-0.2, 0.0, -2.0), (0.1712, 1.607, 4.282), (-0.2, 1.856, -2.0), (0.149, 1.633, 4.293), (-0.2, 1.411, -2.0), (0.1712, 2.043, 4.367), (-0.2, 0.9667, -2.0), (0.1712, 1.991, 4.365), (0.149, 2.017, 4.367), (-0.1712, 0.3482, -1.952), (0.2, 1.856, 4.416), (-0.1712, 0.2963, -1.952), (0.2, 1.411, 4.25), (-0.149, 0.3222, -1.952), (0.2, 0.9667, 3.8), (-0.1712, 0.7874, -1.952), (-0.1712, 0.7354, -1.952), (-0.149, 0.7614, -1.952), (-0.1712, 1.215, -1.952), (-0.2, 0.9667, 3.8), (-0.1712, 1.163, -1.952), (-0.2, 1.411, 4.25), (-0.149, 1.189, -1.952), (-0.2, 1.856, 4.416), (-0.1712, 1.659, -1.952), (-0.1712, 1.607, -1.952), (-0.149, 1.633, -1.952), (0.2, 0.9667, -2.0), (-0.1712, 2.043, -1.952), (0.2, 1.411, -2.0), (-0.1712, 1.991, -1.952), (0.2, 1.856, -2.0), (-0.149, 2.017, -1.952), (-0.2, 1.991, -2.0), (-0.2, 2.043, -2.0), (-0.174, 2.017, -2.0), (-0.2, 1.607, -2.0), (-0.2, 1.659, -2.0), (-0.174, 1.633, -2.0), (-0.2, 1.163, -2.0), (-0.2, 1.215, -2.0), (-0.174, 1.189, -2.0), (-0.2, 0.7354, -2.0), (-0.2, 0.7874, -2.0), (-0.174, 0.7614, -2.0), (-0.2, 0.2963, -2.0), (-0.2, 0.3482, -2.0), (-0.174, 0.3222, -2.0), (0.2, 1.991, 4.423), (0.2, 2.043, 4.425), (0.174, 2.017, 4.425), (0.2, 1.607, 4.338), (0.2, 1.659, 4.358), (0.174, 1.633, 4.35), (0.2, 1.163, 4.021), (0.2, 1.215, 4.073), (0.174, 1.189, 4.05), (0.2, 0.7354, 3.455), (0.2, 0.7874, 3.538), (0.174, 0.7614, 3.5), (0.2, 0.2963, 2.69), (0.2, 0.3482, 2.794), (0.174, 0.3222, 2.75), (-0.2, 0.3482, 2.794), (-0.2, 0.2963, 2.69), (-0.174, 0.3222, 2.75), (-0.2, 0.7874, 3.538), (-0.2, 0.7354, 3.455), (-0.174, 0.7614, 3.5), (-0.2, 1.215, 4.073), (-0.2, 1.163, 4.021), (-0.174, 1.189, 4.05), (-0.2, 1.659, 4.358), (-0.2, 1.607, 4.338), (-0.174, 1.633, 4.35), (-0.2, 2.043, 4.425), (-0.2, 1.991, 4.423), (-0.174, 2.017, 4.425), (0.2, 0.3482, -2.0), (0.2, 0.2963, -2.0), (0.174, 0.3222, -2.0), (0.2, 0.7874, -2.0), (0.2, 0.7354, -2.0), (0.174, 0.7614, -2.0), (0.2, 1.215, -2.0), (0.2, 1.163, -2.0), (0.174, 1.189, -2.0), (0.2, 1.659, -2.0), (0.2, 1.607, -2.0), (0.174, 1.633, -2.0), (0.2, 2.043, -2.0), (0.2, 1.991, -2.0), (0.174, 2.017, -2.0), (0.1712, 1.659, 4.301), (0.149, 1.189, 3.998), (0.1712, 1.163, 3.969), (0.1712, 1.215, 4.021), (0.149, 0.7614, 3.457), (0.1712, 0.7354, 3.413), (0.1712, 0.7874, 3.494), (0.149, 0.3222, 2.719), (0.1712, 0.2963, 2.66), (0.1712, 0.3482, 2.763), (-0.149, 0.3222, 2.719), (-0.1712, 0.3482, 2.763), (-0.1712, 0.2963, 2.66), (-0.149, 0.7614, 3.457), (-0.1712, 0.7874, 3.494), (-0.1712, 0.7354, 3.413), (-0.149, 1.189, 3.998), (-0.1712, 1.215, 4.021), (-0.1712, 1.163, 3.969), (-0.149, 1.633, 4.293), (-0.1712, 1.659, 4.301), (-0.1712, 1.607, 4.282), (-0.149, 2.017, 4.367), (-0.1712, 2.043, 4.367), (-0.1712, 1.991, 4.365), (0.149, 0.3222, -1.952), (0.1712, 0.3482, -1.952), (0.1712, 0.2963, -1.952), (0.149, 0.7614, -1.952), (0.1712, 0.7874, -1.952), (0.1712, 0.7354, -1.952), (0.149, 1.189, -1.952), (0.1712, 1.215, -1.952), (0.1712, 1.163, -1.952), (0.149, 1.633, -1.952), (0.1712, 1.659, -1.952), (0.1712, 1.607, -1.952), (0.149, 2.017, -1.952), (0.1712, 2.043, -1.952), (0.1712, 1.991, -1.952), (0.3687, 2.08, 0.8451), (0.2995, 2.13, 0.7923), (-0.3066, 2.206, 0.8851), (0.3066, 2.206, 0.8851), (-0.3066, 2.203, 0.8676), (0.3066, 2.203, 0.8676), (-0.3066, 2.197, 0.8513), (0.3066, 2.197, 0.8513), (-0.3066, 2.186, 0.8373), (0.3066, 2.186, 0.8373), (-0.3066, 2.172, 0.8266), (0.3066, 2.172, 0.8266), (-0.3066, 2.156, 0.8199), (0.3066, 2.156, 0.8199), (-0.3066, 2.138, 0.8176), (0.3066, 2.138, 0.8176), (-0.3066, 2.121, 0.8199), (0.3066, 2.121, 0.8199), (-0.3066, 2.104, 0.8266), (0.3066, 2.104, 0.8266), (-0.3066, 2.09, 0.8373), (0.3066, 2.09, 0.8373), (-0.3066, 2.08, 0.8513), (0.3066, 2.08, 0.8513), (-0.3066, 2.073, 0.8676), (0.3066, 2.073, 0.8676), (-0.3066, 2.071, 0.8851), (0.3066, 2.071, 0.8851), (-0.3066, 2.073, 0.9026), (0.3066, 2.073, 0.9026), (-0.3066, 2.08, 0.9188), (0.3066, 2.08, 0.9188), (-0.3066, 2.09, 0.9328), (0.3066, 2.09, 0.9328), (-0.3066, 2.104, 0.9436), (0.3066, 2.104, 0.9436), (-0.3066, 2.121, 0.9503), (0.3066, 2.121, 0.9503), (-0.3066, 2.138, 0.9526), (0.3066, 2.138, 0.9526), (-0.3066, 2.156, 0.9503), (0.3066, 2.156, 0.9503), (-0.3066, 2.172, 0.9436), (0.3066, 2.172, 0.9436), (-0.3066, 2.186, 0.9328), (0.3066, 2.186, 0.9328), (-0.3066, 2.197, 0.9188), (0.3066, 2.197, 0.9188), (-0.3066, 2.203, 0.9026), (0.3066, 2.203, 0.9026), (0.2731, 2.049, 0.8451), (0.2141, 2.13, 0.8451), (0.2731, 2.211, 0.8451), (0.3687, 2.18, 0.8451), (0.3259, 2.049, 0.9306), (0.2304, 2.08, 0.9306), (0.2304, 2.18, 0.9306), (0.3259, 2.211, 0.9306), (0.385, 2.13, 0.9306), (0.2995, 2.13, 0.9834), (0.2744, 2.207, 0.9381), (0.2183, 2.13, 0.9381), (0.2744, 2.053, 0.9381), (0.3653, 2.082, 0.9381), (0.2995, 2.226, 0.8879), (0.3557, 2.207, 0.8879), (0.2087, 2.16, 0.8879), (0.2434, 2.207, 0.8879), (0.2434, 2.053, 0.8879), (0.2087, 2.101, 0.8879), (0.3557, 2.053, 0.8879), (0.2995, 2.035, 0.8879), (0.3904, 2.16, 0.8879), (0.3904, 2.101, 0.8879), (0.3246, 2.207, 0.8376), (0.2338, 2.178, 0.8376), (0.284, 2.178, 0.8066), (0.2338, 2.082, 0.8376), (0.315, 2.178, 0.9691), (0.2493, 2.13, 0.8066), (0.2589, 2.16, 0.9691), (0.3402, 2.16, 0.8066), (0.2589, 2.101, 0.9691), (0.3808, 2.13, 0.8376), (0.3498, 2.13, 0.9691), (0.3246, 2.053, 0.8376), (0.315, 2.082, 0.9691), (0.3402, 2.101, 0.8066), (0.3653, 2.178, 0.9381), (0.284, 2.082, 0.8066), (-0.2205, 2.08, 0.8451), (-0.2896, 2.13, 0.7923), (-0.316, 2.049, 0.8451), (-0.3751, 2.13, 0.8451), (-0.316, 2.211, 0.8451), (-0.2205, 2.18, 0.8451), (-0.2632, 2.049, 0.9306), (-0.3587, 2.08, 0.9306), (-0.3587, 2.18, 0.9306), (-0.2632, 2.211, 0.9306), (-0.2042, 2.13, 0.9306), (-0.2896, 2.13, 0.9834), (-0.3147, 2.207, 0.9381), (-0.3709, 2.13, 0.9381), (-0.3147, 2.053, 0.9381), (-0.2239, 2.082, 0.9381), (-0.2896, 2.226, 0.8879), (-0.2335, 2.207, 0.8879), (-0.3805, 2.16, 0.8879), (-0.3458, 2.207, 0.8879), (-0.3458, 2.053, 0.8879), (-0.3805, 2.101, 0.8879), (-0.2335, 2.053, 0.8879), (-0.2896, 2.035, 0.8879), (-0.1987, 2.16, 0.8879), (-0.1987, 2.101, 0.8879), (-0.2645, 2.207, 0.8376), (-0.3554, 2.178, 0.8376), (-0.3051, 2.178, 0.8066), (-0.3554, 2.082, 0.8376), (-0.2741, 2.178, 0.9691), (-0.3398, 2.13, 0.8066), (-0.3302, 2.16, 0.9691), (-0.249, 2.16, 0.8066), (-0.3302, 2.101, 0.9691), (-0.2083, 2.13, 0.8376), (-0.2394, 2.13, 0.9691), (-0.2645, 2.053, 0.8376), (-0.2741, 2.082, 0.9691), (-0.249, 2.101, 0.8066), (-0.2239, 2.178, 0.9381), (-0.3051, 2.082, 0.8066)], [], [(108, 127, 126, 109), (3, 2, 6, 7), (8, 136, 135, 100), (138, 139, 137), (132, 133, 131), (5, 4, 0, 1), (123, 124, 122), (117, 118, 116), (111, 112, 110), (105, 106, 104), (8, 100, 10), (18, 16, 20), (27, 25, 29), (37, 35, 39), (123, 35, 37, 124), (120, 31, 32, 121), (117, 25, 27, 118), (114, 22, 23, 115), (111, 16, 18, 112), (105, 130, 129, 106), (102, 133, 132, 103), (14, 139, 138, 12), (135, 136, 134), (129, 130, 128), (126, 127, 125), (120, 121, 119), (114, 115, 113), (108, 109, 107), (102, 103, 101), (14, 12, 15), (23, 22, 24), (32, 31, 33), (54, 52, 18, 20), (77, 78, 116, 118), (61, 92, 133, 102), (50, 51, 24, 22), (94, 59, 100, 135), (78, 76, 117, 116), (58, 95, 136, 8), (51, 49, 23, 24), (74, 75, 113, 115), (97, 56, 12, 138), (47, 48, 29, 25), (55, 98, 139, 14), (75, 73, 114, 113), (98, 99, 137, 139), (48, 46, 27, 29), (71, 72, 110, 112), (44, 45, 33, 31), (99, 97, 138, 137), (72, 70, 111, 110), (95, 96, 134, 136), (45, 43, 32, 33), (68, 69, 107, 109), (41, 42, 39, 35), (96, 94, 135, 134), (69, 67, 108, 107), (92, 93, 131, 133), (40, 83, 124, 37), (42, 40, 37, 39), (65, 66, 104, 106), (82, 41, 35, 123), (5, 1, 97, 99, 42, 41), (30, 83, 40, 9, 44, 79), (40, 42, 99, 98, 38, 9), (41, 82, 4, 5), (9, 38, 94, 96, 45, 44), (28, 80, 43, 11, 47, 76), (43, 45, 96, 95, 36, 11), (11, 36, 91, 93, 48, 47), (26, 77, 46, 13, 50, 73), (46, 48, 93, 92, 34, 13), (13, 34, 88, 90, 51, 50), (53, 70, 74, 49), (49, 51, 90, 89, 85, 87, 54, 53), (7, 6, 71, 52), (52, 54, 87, 86, 3, 7), (0, 4, 82, 84, 57, 56), (17, 59, 94, 38, 98, 55), (1, 0, 56, 97), (55, 57, 84, 83, 30, 17), (58, 60, 81, 80, 28, 19), (17, 30, 79, 81, 60, 59), (19, 62, 91, 36, 95, 58), (19, 28, 76, 78, 63, 62), (21, 65, 88, 34, 92, 61), (61, 63, 78, 77, 26, 21), (21, 26, 73, 75, 66, 65), (89, 64, 68, 85), (64, 66, 75, 74, 70, 72, 69, 68), (86, 67, 2, 3), (67, 69, 72, 71, 6, 2), (91, 62, 103, 132), (81, 79, 120, 119), (64, 89, 130, 105), (53, 54, 20, 16), (88, 65, 106, 129), (80, 81, 119, 121), (57, 55, 14, 15), (67, 86, 127, 108), (84, 82, 123, 122), (85, 68, 109, 126), (56, 57, 15, 12), (70, 53, 16, 111), (83, 84, 122, 124), (60, 58, 8, 10), (52, 71, 112, 18), (87, 85, 126, 125), (73, 50, 22, 114), (59, 60, 10, 100), (49, 74, 115, 23), (86, 87, 125, 127), (63, 61, 102, 101), (76, 47, 25, 117), (90, 88, 129, 128), (46, 77, 118, 27), (62, 63, 101, 103), (79, 44, 31, 120), (89, 90, 128, 130), (66, 64, 105, 104), (43, 80, 121, 32), (93, 91, 132, 131), (207, 215, 206), (227, 140, 225), (142, 143, 145, 144), (215, 191, 206), (229, 227, 225), (144, 145, 147, 146), (217, 190, 208), (229, 225, 190), (146, 147, 149, 148), (209, 217, 208), (198, 228, 224), (148, 149, 151, 150), (209, 208, 195), (197, 200, 218), (150, 151, 153, 152), (225, 140, 210), (196, 201, 220), (152, 153, 155, 154), (211, 225, 210), (195, 202, 222), (154, 155, 157, 156), (211, 210, 194), (194, 203, 226), (156, 157, 159, 158), (223, 193, 212), (193, 205, 212), (158, 159, 161, 160), (213, 223, 212), (192, 207, 204), (160, 161, 163, 162), (213, 212, 198), (191, 209, 206), (162, 163, 165, 164), (216, 192, 214), (190, 211, 208), (164, 165, 167, 166), (221, 216, 214), (140, 213, 210), (166, 167, 169, 168), (221, 214, 193), (193, 214, 205), (168, 169, 171, 170), (219, 191, 215), (192, 215, 207), (170, 171, 173, 172), (216, 219, 215), (191, 217, 209), (172, 173, 175, 174), (216, 215, 192), (190, 225, 211), (174, 175, 177, 176), (229, 190, 217), (140, 223, 213), (176, 177, 179, 178), (219, 229, 217), (141, 216, 221), (178, 179, 181, 180), (219, 217, 191), (141, 219, 216), (180, 181, 183, 182), (227, 141, 221), (141, 229, 219), (182, 183, 185, 184), (223, 227, 221), (140, 227, 223), (184, 185, 187, 186), (145, 143, 189, 187, 185, 183, 181, 179, 177, 175, 173, 171, 169, 167, 165, 163, 161, 159, 157, 155, 153, 151, 149, 147), (141, 227, 229), (186, 187, 189, 188), (207, 206, 196), (223, 221, 193), (188, 189, 143, 142), (142, 144, 146, 148, 150, 152, 154, 156, 158, 160, 162, 164, 166, 168, 170, 172, 174, 176, 178, 180, 182, 184, 186, 188), (205, 204, 197), (205, 214, 204), (214, 192, 204), (210, 203, 194), (210, 213, 203), (213, 198, 203), (208, 202, 195), (208, 211, 202), (211, 194, 202), (206, 201, 196), (206, 209, 201), (209, 195, 201), (204, 200, 197), (204, 207, 200), (207, 196, 200), (212, 228, 198), (212, 205, 228), (205, 197, 228), (226, 224, 199), (226, 203, 224), (203, 198, 224), (222, 226, 199), (222, 202, 226), (202, 194, 226), (220, 222, 199), (220, 201, 222), (201, 195, 222), (218, 220, 199), (218, 200, 220), (200, 196, 220), (224, 218, 199), (224, 228, 218), (228, 197, 218), (249, 257, 248), (269, 230, 267), (257, 233, 248), (271, 269, 267), (259, 232, 250), (271, 267, 232), (251, 259, 250), (240, 270, 266), (251, 250, 237), (239, 242, 260), (267, 230, 252), (238, 243, 262), (253, 267, 252), (237, 244, 264), (253, 252, 236), (236, 245, 268), (265, 235, 254), (235, 247, 254), (255, 265, 254), (234, 249, 246), (255, 254, 240), (233, 251, 248), (258, 234, 256), (232, 253, 250), (263, 258, 256), (230, 255, 252), (263, 256, 235), (235, 256, 247), (261, 233, 257), (234, 257, 249), (258, 261, 257), (233, 259, 251), (258, 257, 234), (232, 267, 253), (271, 232, 259), (230, 265, 255), (261, 271, 259), (231, 258, 263), (261, 259, 233), (231, 261, 258), (269, 231, 263), (231, 271, 261), (265, 269, 263), (230, 269, 265), (231, 269, 271), (249, 248, 238), (265, 263, 235), (247, 246, 239), (247, 256, 246), (256, 234, 246), (252, 245, 236), (252, 255, 245), (255, 240, 245), (250, 244, 237), (250, 253, 244), (253, 236, 244), (248, 243, 238), (248, 251, 243), (251, 237, 243), (246, 242, 239), (246, 249, 242), (249, 238, 242), (254, 270, 240), (254, 247, 270), (247, 239, 270), (268, 266, 241), (268, 245, 266), (245, 240, 266), (264, 268, 241), (264, 244, 268), (244, 236, 268), (262, 264, 241), (262, 243, 264), (243, 237, 264), (260, 262, 241), (260, 242, 262), (242, 238, 262), (266, 260, 241), (266, 270, 260), (270, 239, 260)])
me_cube_001.polygons.foreach_set('use_smooth', [0, 0, 0, 0, 0, 0, 1, 0, 0, 0, 0, 0, 0, 0, 0, 0, 0, 0, 0, 0, 0, 0, 0, 0, 0, 0, 0, 0, 0, 0, 0, 0, 0, 1, 0, 0, 0, 1, 0, 0, 1, 0, 0, 0, 1, 0, 0, 1, 0, 0, 1, 0, 0, 1, 0, 0, 1, 0, 0, 0, 1, 0, 0, 0, 0, 0, 0, 0, 0, 0, 0, 0, 0, 0, 0, 0, 0, 1, 0, 0, 1, 1, 1, 0, 1, 0, 1, 1, 0, 1, 0, 1, 0, 1, 0, 0, 0, 1, 1, 0, 1, 0, 1, 0, 1, 1, 0, 0, 0, 1, 0, 0, 1, 0, 0, 0, 1, 0, 0, 1, 0, 0, 1, 1, 1, 1, 1, 1, 1, 1, 1, 1, 1, 1, 1, 1, 1, 1, 1, 1, 1, 1, 1, 1, 1, 1, 1, 1, 1, 1, 1, 1, 1, 1, 1, 1, 1, 1, 1, 1, 1, 1, 1, 1, 1, 1, 1, 1, 1, 1, 1, 1, 1, 1, 1, 1, 1, 1, 1, 1, 1, 1, 1, 1, 1, 1, 1, 1, 1, 1, 1, 1, 1, 1, 0, 1, 1, 1, 1, 1, 1, 1, 1, 1, 1, 1, 1, 1, 1, 1, 1, 1, 1, 1, 1, 1, 1, 1, 1, 1, 1, 1, 1, 1, 1, 1, 1, 1, 1, 1, 1, 1, 1, 1, 1, 1, 1, 1, 1, 1, 1, 1, 1, 1, 1, 1, 1, 1, 1, 1, 1, 1, 1, 1, 1, 1, 1, 1, 1, 1, 1, 1, 1, 1, 1, 1, 1, 1, 1, 1, 1, 1, 1, 1, 1, 1, 1, 1, 1, 1, 1, 1, 1, 1, 1, 1, 1, 1, 1, 1, 1, 1, 1, 1, 1, 1, 1, 1, 1, 1, 1, 1, 1, 1, 1, 1, 1, 1])
_uv = me_cube_001.uv_layers.new(name='UVMap')
_uv.uv.foreach_set('vector', [0.7847, 0.2748, 0.7847, 0.7798, 0.7788, 0.7798, 0.7788, 0.2636, 0.04589, 0.7036, 0.04589, 0.2466, 0.09178, 0.2466, 0.09178, 0.7036, 0.6787, 0.2656, 0.6787, 0.9482, 0.6728, 0.9482, 0.6728, 0.2636, 0.5273, 0.5688, 0.5273, 0.5747, 0.5247, 0.5718, 0.5298, 0.5688, 0.5298, 0.5747, 0.5273, 0.5718, 0.0, 0.7366, 0.0, 0.0, 0.04589, 0.0, 0.04589, 0.7366, 0.5219, 0.5691, 0.5219, 0.5751, 0.5194, 0.5721, 0.5549, 0.5662, 0.5549, 0.5727, 0.5523, 0.5691, 0.5581, 0.514, 0.5581, 0.5263, 0.5555, 0.5192, 0.5219, 0.5599, 0.5219, 0.5501, 0.5245, 0.5546, 0.4919, 0.5753, 0.4919, 0.5692, 0.4943, 0.5724, 0.5324, 0.5747, 0.5324, 0.5688, 0.5349, 0.5718, 0.5125, 0.5751, 0.5125, 0.5691, 0.515, 0.5721, 0.5074, 0.5751, 0.5074, 0.5691, 0.5099, 0.5721, 0.6609, 0.2636, 0.6609, 0.956, 0.6549, 0.956, 0.6549, 0.2637, 0.6728, 0.2636, 0.6728, 0.9488, 0.6668, 0.9487, 0.6668, 0.2656, 0.7081, 0.2636, 0.7081, 0.9181, 0.7022, 0.9181, 0.7022, 0.2692, 0.7435, 0.2636, 0.7435, 0.8604, 0.7375, 0.8603, 0.7375, 0.2724, 0.7788, 0.2636, 0.7788, 0.7803, 0.7728, 0.7802, 0.7728, 0.2748, 0.7494, 0.2724, 0.7494, 0.8599, 0.7435, 0.8599, 0.7435, 0.2636, 0.7141, 0.2692, 0.7141, 0.9176, 0.7081, 0.9176, 0.7081, 0.2636, 0.6668, 0.2637, 0.6668, 0.9554, 0.6609, 0.9554, 0.6609, 0.2636, 0.54, 0.5688, 0.54, 0.5747, 0.5374, 0.5718, 0.5176, 0.5691, 0.5176, 0.5751, 0.515, 0.5721, 0.5374, 0.5688, 0.5374, 0.5747, 0.5349, 0.5718, 0.5523, 0.5662, 0.5523, 0.5724, 0.5498, 0.5691, 0.5245, 0.5599, 0.5245, 0.5697, 0.5219, 0.5644, 0.5555, 0.5386, 0.5555, 0.5263, 0.5581, 0.5315, 0.5462, 0.5727, 0.5462, 0.5662, 0.5488, 0.5691, 0.4943, 0.5751, 0.4943, 0.5692, 0.4968, 0.5721, 0.5099, 0.5751, 0.5099, 0.5691, 0.5125, 0.5721, 0.5298, 0.5747, 0.5298, 0.5688, 0.5324, 0.5718, 0.7641, 0.8081, 0.7611, 0.8083, 0.7644, 0.8027, 0.767, 0.8026, 0.6904, 0.267, 0.6934, 0.2636, 0.6963, 0.2695, 0.6938, 0.2729, 0.7022, 0.267, 0.7022, 0.9573, 0.6989, 0.9518, 0.6989, 0.2729, 0.7199, 0.8962, 0.7169, 0.8965, 0.7141, 0.891, 0.7166, 0.8907, 0.6432, 0.9899, 0.6432, 0.2636, 0.6465, 0.2701, 0.6465, 0.9844, 0.5698, 0.565, 0.5728, 0.5615, 0.5728, 0.5683, 0.5698, 0.5716, 0.6373, 0.265, 0.6373, 0.9917, 0.634, 0.9862, 0.634, 0.2715, 0.7288, 0.8941, 0.7258, 0.8942, 0.7291, 0.8887, 0.7316, 0.8886, 0.7258, 0.2687, 0.7288, 0.2636, 0.7316, 0.2685, 0.7291, 0.2736, 0.6198, 0.9976, 0.6198, 0.2636, 0.6231, 0.2702, 0.6231, 0.9921, 0.6904, 0.9574, 0.6875, 0.9577, 0.6846, 0.9522, 0.6871, 0.9519, 0.6139, 0.2636, 0.6139, 1.0, 0.6106, 0.9945, 0.6106, 0.2702, 0.5698, 0.5568, 0.5698, 0.5509, 0.5727, 0.5558, 0.5727, 0.5615, 0.6139, 1.0, 0.6109, 0.9999, 0.6081, 0.9944, 0.6106, 0.9945, 0.6934, 0.9572, 0.6904, 0.9573, 0.6938, 0.9518, 0.6963, 0.9517, 0.7611, 0.2706, 0.7641, 0.2636, 0.767, 0.2671, 0.7644, 0.274, 0.6549, 0.9899, 0.6519, 0.9902, 0.6491, 0.9847, 0.6516, 0.9844, 0.6227, 0.9979, 0.6198, 0.9976, 0.6231, 0.9921, 0.6256, 0.9924, 0.5728, 0.568, 0.5728, 0.5615, 0.5748, 0.5655, 0.5748, 0.5718, 0.6373, 0.9917, 0.6344, 0.9916, 0.6315, 0.9861, 0.634, 0.9862, 0.6403, 0.9916, 0.6373, 0.9917, 0.6406, 0.9862, 0.6432, 0.9861, 0.5748, 0.5509, 0.5748, 0.5573, 0.5728, 0.5611, 0.5727, 0.5548, 0.6315, 0.9976, 0.6285, 0.9979, 0.6256, 0.9924, 0.6282, 0.9921, 0.6462, 0.9902, 0.6432, 0.9899, 0.6465, 0.9844, 0.6491, 0.9847, 0.7699, 0.2636, 0.7728, 0.2706, 0.7695, 0.274, 0.767, 0.2671, 0.7022, 0.9573, 0.6992, 0.9572, 0.6963, 0.9517, 0.6989, 0.9518, 0.6139, 1.0, 0.6139, 0.2636, 0.6172, 0.2702, 0.6172, 0.9945, 0.6169, 0.9999, 0.6139, 1.0, 0.6172, 0.9945, 0.6198, 0.9944, 0.57, 0.5402, 0.57, 0.5461, 0.5672, 0.5509, 0.5671, 0.5452, 0.6315, 0.2636, 0.6315, 0.9976, 0.6282, 0.9921, 0.6282, 0.2702, 0.5598, 5.365e-10, 0.6057, 2.527e-05, 0.6057, 0.02946, 0.6028, 0.03243, 0.5628, 0.03241, 0.5598, 0.02943, 0.2905, 0.0007057, 0.306, 0.0, 0.306, 0.704, 0.2905, 0.7038, 0.268, 0.7036, 0.268, 0.006843, 0.5598, 0.03538, 0.5628, 0.03241, 0.6028, 0.03243, 0.6057, 0.03541, 0.6057, 0.05095, 0.5598, 0.05092, 0.4329, 0.7041, 0.4329, 0.0, 0.4624, 0.0002696, 0.4624, 0.7044, 0.5598, 0.05092, 0.6057, 0.05095, 0.6057, 0.07344, 0.6028, 0.07641, 0.5628, 0.07639, 0.5598, 0.07341, 0.1143, 0.009478, 0.1368, 0.0, 0.1368, 0.6947, 0.1143, 0.6945, 0.09178, 0.6943, 0.09178, 0.02864, 0.5598, 0.07936, 0.5628, 0.07639, 0.6028, 0.07641, 0.6057, 0.07939, 0.6057, 0.1019, 0.5598, 0.1018, 0.5598, 0.1018, 0.6057, 0.1019, 0.6057, 0.1244, 0.6028, 0.1273, 0.5628, 0.1273, 0.5598, 0.1243, 0.2024, 0.02399, 0.2249, -1.966e-08, 0.2249, 0.6598, 0.2024, 0.6596, 0.1818, 0.6595, 0.1818, 0.05257, 0.5598, 0.1303, 0.5628, 0.1273, 0.6028, 0.1273, 0.6057, 0.1303, 0.6057, 0.1528, 0.5598, 0.1528, 0.5598, 0.1528, 0.6057, 0.1528, 0.6057, 0.1733, 0.6028, 0.1763, 0.5628, 0.1763, 0.5598, 0.1733, 0.3441, 0.5975, 0.3441, 0.07203, 0.3885, 6.612e-09, 0.3885, 0.5979, 0.5598, 0.1793, 0.5628, 0.1763, 0.6028, 0.1763, 0.6057, 0.1793, 0.6057, 0.2237, 0.6028, 0.2266, 0.5628, 0.2266, 0.5598, 0.2236, 0.4919, 0.5136, 0.4919, 0.07526, 0.5259, -2.735e-08, 0.5259, 0.514, 0.5598, 0.2296, 0.5628, 0.2266, 0.6028, 0.2266, 0.6057, 0.2296, 0.6057, 0.2636, 0.5598, 0.2635, 0.5635, 0.2636, 0.6081, 0.2661, 0.6059, 0.2954, 0.6028, 0.2982, 0.564, 0.296, 0.5613, 0.2929, 0.3216, 0.0008429, 0.3441, 0.007174, 0.3441, 0.7034, 0.3216, 0.7034, 0.306, 0.7034, 0.306, 0.0, 0.4624, 0.7035, 0.4624, 8.261e-06, 0.4919, 0.0, 0.4919, 0.7035, 0.5609, 0.2988, 0.564, 0.296, 0.6028, 0.2982, 0.6055, 0.3014, 0.6046, 0.3169, 0.56, 0.3144, 0.5599, 0.3434, 0.5627, 0.3405, 0.6015, 0.3428, 0.6045, 0.346, 0.6051, 0.3692, 0.5605, 0.3667, 0.56, 0.3144, 0.6046, 0.3169, 0.6044, 0.3399, 0.6015, 0.3428, 0.5627, 0.3405, 0.5598, 0.3373, 0.1593, 0.009669, 0.1818, 0.02901, 0.1818, 0.6941, 0.1593, 0.6941, 0.1368, 0.6941, 0.1368, 2.813e-09, 0.5605, 0.3667, 0.6051, 0.3692, 0.6081, 0.3933, 0.6055, 0.3963, 0.5667, 0.3941, 0.5635, 0.3908, 0.2474, 0.02417, 0.268, 0.05291, 0.268, 0.6593, 0.2474, 0.6593, 0.2249, 0.6593, 0.2249, 7.693e-09, 0.04589, 0.003608, 0.04887, 0.0, 0.0888, 0.0, 0.09178, 0.003608, 0.09178, 0.03088, 0.04589, 0.03088, 0.04589, 0.03088, 0.09178, 0.03088, 0.09178, 0.06275, 0.0888, 0.06736, 0.04887, 0.06736, 0.04589, 0.06275, 0.3885, 0.5974, 0.3885, 2.074e-08, 0.4329, 0.07236, 0.4329, 0.5973, 0.04589, 0.07269, 0.04887, 0.06736, 0.0888, 0.06736, 0.09178, 0.07269, 0.09178, 0.1522, 0.0888, 0.1576, 0.04887, 0.1576, 0.04589, 0.1522, 0.5259, 0.5135, 0.5259, 0.0, 0.5598, 0.0755, 0.5598, 0.5135, 0.04589, 0.1648, 0.04887, 0.1576, 0.0888, 0.1576, 0.09178, 0.1648, 0.09178, 0.2466, 0.04589, 0.2466, 0.6787, 0.9574, 0.6787, 0.2636, 0.682, 0.2696, 0.682, 0.9519, 0.5402, 0.568, 0.5432, 0.5662, 0.5432, 0.5735, 0.5402, 0.5751, 0.7375, 0.2687, 0.7375, 0.8942, 0.7342, 0.8887, 0.7342, 0.2736, 0.7553, 0.8113, 0.7523, 0.8116, 0.7494, 0.8061, 0.752, 0.8058, 0.7199, 0.8962, 0.7199, 0.2636, 0.7232, 0.2685, 0.7232, 0.8907, 0.6373, 0.265, 0.6403, 0.2636, 0.6432, 0.2701, 0.6406, 0.2715, 0.5581, 0.5436, 0.5611, 0.5429, 0.5611, 0.5503, 0.5581, 0.5509, 0.7728, 0.2706, 0.7728, 0.8083, 0.7695, 0.8027, 0.7695, 0.274, 0.564, 0.5436, 0.5671, 0.5427, 0.5671, 0.5501, 0.564, 0.5509, 0.7553, 0.8113, 0.7553, 0.2636, 0.7586, 0.2671, 0.7586, 0.8058, 0.5552, 0.5427, 0.5581, 0.5436, 0.5581, 0.5509, 0.5552, 0.5501, 0.7553, 0.2636, 0.7553, 0.8113, 0.752, 0.8058, 0.752, 0.2671, 0.5611, 0.5429, 0.564, 0.5436, 0.564, 0.5509, 0.5611, 0.5503, 0.6344, 0.2636, 0.6373, 0.265, 0.634, 0.2715, 0.6315, 0.2701, 0.7611, 0.8083, 0.7611, 0.2706, 0.7644, 0.274, 0.7644, 0.8027, 0.7582, 0.8116, 0.7553, 0.8113, 0.7586, 0.8058, 0.7611, 0.8061, 0.7199, 0.2636, 0.7199, 0.8962, 0.7166, 0.8907, 0.7166, 0.2685, 0.5432, 0.5662, 0.5462, 0.568, 0.5462, 0.5751, 0.5432, 0.5735, 0.7258, 0.8942, 0.7258, 0.2687, 0.7291, 0.2736, 0.7291, 0.8887, 0.7728, 0.8083, 0.7699, 0.8081, 0.767, 0.8026, 0.7695, 0.8027, 0.6992, 0.2636, 0.7022, 0.267, 0.6989, 0.2729, 0.6963, 0.2695, 0.6904, 0.2636, 0.6904, 0.9574, 0.6871, 0.9519, 0.6871, 0.2696, 0.7229, 0.8965, 0.7199, 0.8962, 0.7232, 0.8907, 0.7258, 0.891, 0.6904, 0.9573, 0.6904, 0.267, 0.6938, 0.2729, 0.6938, 0.9518, 0.57, 0.5402, 0.573, 0.5437, 0.573, 0.5502, 0.57, 0.5469, 0.6549, 0.2636, 0.6549, 0.9899, 0.6516, 0.9844, 0.6516, 0.2701, 0.7375, 0.8942, 0.7345, 0.8941, 0.7316, 0.8886, 0.7342, 0.8887, 0.7345, 0.2636, 0.7375, 0.2687, 0.7342, 0.2736, 0.7316, 0.2685, 0.6373, 0.9917, 0.6373, 0.265, 0.6406, 0.2715, 0.6406, 0.9862, 0.6817, 0.9577, 0.6787, 0.9574, 0.682, 0.9519, 0.6846, 0.9522, 0.5675, 0.5513, 0.5698, 0.557, 0.5635, 0.555, 0.5461, 0.5316, 0.5507, 0.5283, 0.5522, 0.5319, 0.5652, 0.4667, 0.5652, 0.3963, 0.5672, 0.3963, 0.5672, 0.4667, 0.5698, 0.557, 0.5655, 0.5606, 0.5635, 0.555, 0.5009, 0.5654, 0.5063, 0.5613, 0.5064, 0.5669, 0.5672, 0.4667, 0.5672, 0.3963, 0.5691, 0.3963, 0.5691, 0.4667, 0.5229, 0.5463, 0.5183, 0.546, 0.5216, 0.5409, 0.5172, 0.5501, 0.5125, 0.547, 0.5183, 0.546, 0.5691, 0.4667, 0.5691, 0.3963, 0.5708, 0.3963, 0.5708, 0.4667, 0.5595, 0.5605, 0.5635, 0.5659, 0.5572, 0.5657, 0.5507, 0.5168, 0.5461, 0.514, 0.5522, 0.5142, 0.5598, 0.537, 0.5598, 0.4667, 0.5615, 0.4667, 0.5615, 0.537, 0.5595, 0.5605, 0.5572, 0.5657, 0.5549, 0.5602, 0.5357, 0.5183, 0.5298, 0.5172, 0.5346, 0.514, 0.5615, 0.537, 0.5615, 0.4667, 0.5634, 0.4667, 0.5634, 0.537, 0.5125, 0.547, 0.5074, 0.5461, 0.5087, 0.5414, 0.5071, 0.517, 0.5083, 0.5227, 0.5029, 0.5192, 0.5634, 0.537, 0.5634, 0.4667, 0.5654, 0.4667, 0.5654, 0.537, 0.5151, 0.5414, 0.5125, 0.547, 0.5087, 0.5414, 0.5071, 0.5285, 0.502, 0.5316, 0.5029, 0.5259, 0.5654, 0.537, 0.5654, 0.4667, 0.5674, 0.4667, 0.5674, 0.537, 0.5151, 0.5414, 0.5087, 0.5414, 0.5119, 0.5364, 0.5119, 0.5364, 0.5074, 0.5354, 0.513, 0.5316, 0.5674, 0.537, 0.5674, 0.4667, 0.5692, 0.4667, 0.5692, 0.537, 0.5455, 0.5258, 0.5408, 0.5225, 0.5455, 0.519, 0.5408, 0.5225, 0.5402, 0.5173, 0.5455, 0.519, 0.5692, 0.537, 0.5692, 0.4667, 0.5708, 0.4667, 0.5708, 0.537, 0.5514, 0.5224, 0.5455, 0.5258, 0.5455, 0.519, 0.5293, 0.5278, 0.526, 0.5228, 0.5325, 0.523, 0.5817, 0.4667, 0.5817, 0.537, 0.5802, 0.537, 0.5802, 0.4667, 0.5514, 0.5224, 0.5455, 0.519, 0.5507, 0.5168, 0.5655, 0.5606, 0.5595, 0.5605, 0.5635, 0.555, 0.5802, 0.4667, 0.5802, 0.537, 0.5784, 0.537, 0.5784, 0.4667, 0.5303, 0.5324, 0.5293, 0.5278, 0.5351, 0.5289, 0.5183, 0.546, 0.5151, 0.5414, 0.5216, 0.5409, 0.5784, 0.4667, 0.5784, 0.537, 0.5764, 0.537, 0.5764, 0.4667, 0.5041, 0.5549, 0.4973, 0.555, 0.5006, 0.5501, 0.5507, 0.5283, 0.5514, 0.5224, 0.5555, 0.5262, 0.5764, 0.4667, 0.5764, 0.537, 0.5744, 0.537, 0.5744, 0.4667, 0.5041, 0.5549, 0.5006, 0.5501, 0.5064, 0.5514, 0.5402, 0.5284, 0.5351, 0.5289, 0.5389, 0.5233, 0.5744, 0.4667, 0.5744, 0.537, 0.5725, 0.537, 0.5725, 0.4667, 0.5698, 0.5638, 0.5655, 0.5606, 0.5698, 0.557, 0.5293, 0.5278, 0.5247, 0.5287, 0.526, 0.5228, 0.5725, 0.4667, 0.5725, 0.537, 0.5708, 0.537, 0.5708, 0.4667, 0.4973, 0.555, 0.4954, 0.5615, 0.4919, 0.5567, 0.5655, 0.5606, 0.5635, 0.5659, 0.5595, 0.5605, 0.5708, 0.4652, 0.5708, 0.3968, 0.5725, 0.3965, 0.5725, 0.465, 0.4973, 0.555, 0.4919, 0.5567, 0.4949, 0.5516, 0.5183, 0.546, 0.5125, 0.547, 0.5151, 0.5414, 0.5725, 0.465, 0.5725, 0.3965, 0.5744, 0.3964, 0.5744, 0.4648, 0.5009, 0.5654, 0.501, 0.5692, 0.4955, 0.5671, 0.5507, 0.5283, 0.5455, 0.5258, 0.5514, 0.5224, 0.5744, 0.4648, 0.5744, 0.3964, 0.5764, 0.3963, 0.5764, 0.4648, 0.4954, 0.5615, 0.5009, 0.5654, 0.4955, 0.5671, 0.5008, 0.5597, 0.4973, 0.555, 0.5041, 0.5549, 0.5764, 0.4648, 0.5764, 0.3963, 0.5784, 0.3964, 0.5784, 0.4649, 0.5698, 0.5638, 0.5635, 0.5659, 0.5655, 0.5606, 0.5008, 0.5597, 0.4954, 0.5615, 0.4973, 0.555, 0.5784, 0.4649, 0.5784, 0.3964, 0.5802, 0.3966, 0.5802, 0.4651, 0.5063, 0.5613, 0.5008, 0.5597, 0.5041, 0.5549, 0.5008, 0.5597, 0.5009, 0.5654, 0.4954, 0.5615, 0.5802, 0.4651, 0.5802, 0.3966, 0.5817, 0.3969, 0.5817, 0.4654, 0.5455, 0.5258, 0.5461, 0.5316, 0.5402, 0.5282, 0.5507, 0.5283, 0.5461, 0.5316, 0.5455, 0.5258, 0.5598, 0.4667, 0.5598, 0.3963, 0.5614, 0.3963, 0.5614, 0.4667, 0.5485, 0.5662, 0.5466, 0.5662, 0.5447, 0.5657, 0.543, 0.5648, 0.5417, 0.5633, 0.5407, 0.5616, 0.5402, 0.5597, 0.5402, 0.5576, 0.5407, 0.5557, 0.5417, 0.5539, 0.543, 0.5525, 0.5447, 0.5514, 0.5466, 0.5509, 0.5485, 0.5509, 0.5504, 0.5514, 0.552, 0.5524, 0.5534, 0.5538, 0.5544, 0.5555, 0.5549, 0.5575, 0.5549, 0.5595, 0.5544, 0.5614, 0.5534, 0.5632, 0.552, 0.5646, 0.5504, 0.5657, 0.5008, 0.5597, 0.5063, 0.5613, 0.5009, 0.5654, 0.5614, 0.4667, 0.5614, 0.3963, 0.5632, 0.3963, 0.5632, 0.4667, 0.5675, 0.5513, 0.5635, 0.555, 0.5616, 0.5509, 0.5455, 0.5258, 0.5402, 0.5282, 0.5408, 0.5225, 0.5632, 0.4667, 0.5632, 0.3963, 0.5652, 0.3963, 0.5652, 0.4667, 0.5632, 0.5813, 0.5612, 0.5813, 0.5594, 0.5808, 0.5577, 0.5798, 0.5563, 0.5783, 0.5554, 0.5766, 0.5549, 0.5746, 0.5549, 0.5726, 0.5554, 0.5706, 0.5563, 0.5689, 0.5577, 0.5675, 0.5594, 0.5665, 0.5612, 0.5659, 0.5632, 0.5659, 0.565, 0.5665, 0.5667, 0.5675, 0.5681, 0.5689, 0.569, 0.5707, 0.5695, 0.5726, 0.5695, 0.5747, 0.569, 0.5766, 0.5681, 0.5784, 0.5667, 0.5798, 0.565, 0.5808, 0.5389, 0.5233, 0.5325, 0.523, 0.5357, 0.5183, 0.5389, 0.5233, 0.5351, 0.5289, 0.5325, 0.523, 0.5351, 0.5289, 0.5293, 0.5278, 0.5325, 0.523, 0.5087, 0.5414, 0.5074, 0.5354, 0.5119, 0.5364, 0.5555, 0.5262, 0.5514, 0.5224, 0.5555, 0.5195, 0.5514, 0.5224, 0.5507, 0.5168, 0.5555, 0.5195, 0.5216, 0.5409, 0.5178, 0.5353, 0.5229, 0.5357, 0.5216, 0.5409, 0.5151, 0.5414, 0.5178, 0.5353, 0.5151, 0.5414, 0.5119, 0.5364, 0.5178, 0.5353, 0.5635, 0.555, 0.5572, 0.5548, 0.5616, 0.5509, 0.5635, 0.555, 0.5595, 0.5605, 0.5572, 0.5548, 0.5595, 0.5605, 0.5549, 0.5602, 0.5572, 0.5548, 0.5325, 0.523, 0.5298, 0.5172, 0.5357, 0.5183, 0.5325, 0.523, 0.526, 0.5228, 0.5298, 0.5172, 0.526, 0.5228, 0.5247, 0.518, 0.5298, 0.5172, 0.5455, 0.519, 0.5461, 0.514, 0.5507, 0.5168, 0.5455, 0.519, 0.5402, 0.5173, 0.5461, 0.514, 0.5389, 0.5233, 0.5357, 0.5183, 0.5402, 0.5177, 0.4967, 0.5281, 0.4928, 0.5227, 0.498, 0.5225, 0.4967, 0.5281, 0.4919, 0.5284, 0.4928, 0.5227, 0.5555, 0.5195, 0.5507, 0.5168, 0.5522, 0.5142, 0.5029, 0.5259, 0.4967, 0.5281, 0.498, 0.5225, 0.5029, 0.5259, 0.502, 0.5316, 0.4967, 0.5281, 0.5178, 0.5353, 0.5119, 0.5364, 0.513, 0.5316, 0.5029, 0.5192, 0.5029, 0.5259, 0.498, 0.5225, 0.5029, 0.5192, 0.5083, 0.5227, 0.5029, 0.5259, 0.5083, 0.5227, 0.5071, 0.5285, 0.5029, 0.5259, 0.4967, 0.5172, 0.5029, 0.5192, 0.498, 0.5225, 0.4967, 0.5172, 0.502, 0.514, 0.5029, 0.5192, 0.502, 0.514, 0.5071, 0.517, 0.5029, 0.5192, 0.4928, 0.5227, 0.4967, 0.5172, 0.498, 0.5225, 0.4928, 0.5227, 0.4919, 0.5175, 0.4967, 0.5172, 0.5402, 0.5177, 0.5357, 0.5183, 0.5346, 0.514, 0.5529, 0.5363, 0.5552, 0.542, 0.5488, 0.5399, 0.5306, 0.5685, 0.5352, 0.5652, 0.5367, 0.5688, 0.5552, 0.542, 0.5508, 0.5455, 0.5488, 0.5399, 0.5164, 0.5653, 0.5218, 0.5612, 0.5219, 0.5668, 0.5402, 0.5471, 0.5357, 0.5468, 0.5389, 0.5417, 0.5346, 0.5509, 0.5298, 0.5478, 0.5357, 0.5468, 0.5449, 0.5454, 0.5488, 0.5509, 0.5426, 0.5507, 0.5352, 0.5538, 0.5306, 0.5509, 0.5367, 0.5511, 0.5449, 0.5454, 0.5426, 0.5507, 0.5402, 0.5452, 0.5028, 0.536, 0.497, 0.5349, 0.5017, 0.5316, 0.5298, 0.5478, 0.5247, 0.5469, 0.526, 0.5422, 0.5235, 0.517, 0.5247, 0.5227, 0.5193, 0.5192, 0.5325, 0.5422, 0.5298, 0.5478, 0.526, 0.5422, 0.5235, 0.5285, 0.5184, 0.5316, 0.5193, 0.5259, 0.5325, 0.5422, 0.526, 0.5422, 0.5293, 0.5372, 0.5293, 0.5372, 0.5247, 0.5362, 0.5303, 0.5324, 0.53, 0.5627, 0.5253, 0.5594, 0.53, 0.5559, 0.5253, 0.5594, 0.5247, 0.5542, 0.53, 0.5559, 0.5359, 0.5593, 0.53, 0.5627, 0.53, 0.5559, 0.4964, 0.5455, 0.4932, 0.5405, 0.4996, 0.5407, 0.5359, 0.5593, 0.53, 0.5559, 0.5352, 0.5538, 0.5508, 0.5455, 0.5449, 0.5454, 0.5488, 0.5399, 0.4975, 0.5501, 0.4964, 0.5455, 0.5023, 0.5466, 0.5357, 0.5468, 0.5325, 0.5422, 0.5389, 0.5417, 0.5196, 0.5549, 0.5128, 0.555, 0.5161, 0.5501, 0.5352, 0.5652, 0.5359, 0.5593, 0.54, 0.5631, 0.5196, 0.5549, 0.5161, 0.5501, 0.5219, 0.5513, 0.5074, 0.5461, 0.5023, 0.5466, 0.5061, 0.541, 0.5552, 0.5487, 0.5508, 0.5455, 0.5552, 0.542, 0.4964, 0.5455, 0.4919, 0.5464, 0.4932, 0.5405, 0.5128, 0.555, 0.5109, 0.5614, 0.5074, 0.5567, 0.5508, 0.5455, 0.5488, 0.5509, 0.5449, 0.5454, 0.5128, 0.555, 0.5074, 0.5567, 0.5104, 0.5515, 0.5357, 0.5468, 0.5298, 0.5478, 0.5325, 0.5422, 0.5164, 0.5653, 0.5165, 0.5691, 0.5109, 0.567, 0.5352, 0.5652, 0.53, 0.5627, 0.5359, 0.5593, 0.5109, 0.5614, 0.5164, 0.5653, 0.5109, 0.567, 0.5163, 0.5597, 0.5128, 0.555, 0.5196, 0.5549, 0.5552, 0.5487, 0.5488, 0.5509, 0.5508, 0.5455, 0.5163, 0.5597, 0.5109, 0.5614, 0.5128, 0.555, 0.5218, 0.5612, 0.5163, 0.5597, 0.5196, 0.5549, 0.5163, 0.5597, 0.5164, 0.5653, 0.5109, 0.5614, 0.53, 0.5627, 0.5306, 0.5685, 0.5247, 0.5651, 0.5352, 0.5652, 0.5306, 0.5685, 0.53, 0.5627, 0.5163, 0.5597, 0.5218, 0.5612, 0.5164, 0.5653, 0.5529, 0.5363, 0.5488, 0.5399, 0.5469, 0.5358, 0.53, 0.5627, 0.5247, 0.5651, 0.5253, 0.5594, 0.5061, 0.541, 0.4996, 0.5407, 0.5028, 0.536, 0.5061, 0.541, 0.5023, 0.5466, 0.4996, 0.5407, 0.5023, 0.5466, 0.4964, 0.5455, 0.4996, 0.5407, 0.526, 0.5422, 0.5247, 0.5362, 0.5293, 0.5372, 0.54, 0.5631, 0.5359, 0.5593, 0.54, 0.5564, 0.5359, 0.5593, 0.5352, 0.5538, 0.54, 0.5564, 0.5389, 0.5417, 0.5351, 0.5361, 0.5402, 0.5365, 0.5389, 0.5417, 0.5325, 0.5422, 0.5351, 0.5361, 0.5325, 0.5422, 0.5293, 0.5372, 0.5351, 0.5361, 0.5488, 0.5399, 0.5426, 0.5398, 0.5469, 0.5358, 0.5488, 0.5399, 0.5449, 0.5454, 0.5426, 0.5398, 0.5449, 0.5454, 0.5402, 0.5452, 0.5426, 0.5398, 0.4996, 0.5407, 0.497, 0.5349, 0.5028, 0.536, 0.4996, 0.5407, 0.4932, 0.5405, 0.497, 0.5349, 0.4932, 0.5405, 0.4919, 0.5357, 0.497, 0.5349, 0.53, 0.5559, 0.5306, 0.5509, 0.5352, 0.5538, 0.53, 0.5559, 0.5247, 0.5542, 0.5306, 0.5509, 0.5061, 0.541, 0.5028, 0.536, 0.5074, 0.5354, 0.5131, 0.5281, 0.5092, 0.5227, 0.5144, 0.5225, 0.5131, 0.5281, 0.5083, 0.5284, 0.5092, 0.5227, 0.54, 0.5564, 0.5352, 0.5538, 0.5367, 0.5511, 0.5193, 0.5259, 0.5131, 0.5281, 0.5144, 0.5225, 0.5193, 0.5259, 0.5184, 0.5316, 0.5131, 0.5281, 0.5351, 0.5361, 0.5293, 0.5372, 0.5303, 0.5324, 0.5193, 0.5192, 0.5193, 0.5259, 0.5144, 0.5225, 0.5193, 0.5192, 0.5247, 0.5227, 0.5193, 0.5259, 0.5247, 0.5227, 0.5235, 0.5285, 0.5193, 0.5259, 0.5131, 0.5172, 0.5193, 0.5192, 0.5144, 0.5225, 0.5131, 0.5172, 0.5184, 0.514, 0.5193, 0.5192, 0.5184, 0.514, 0.5235, 0.517, 0.5193, 0.5192, 0.5092, 0.5227, 0.5131, 0.5172, 0.5144, 0.5225, 0.5092, 0.5227, 0.5083, 0.5175, 0.5131, 0.5172, 0.5074, 0.5354, 0.5028, 0.536, 0.5017, 0.5316])
me_cube_001.materials.append(mat_combined)
me_cube_001.use_mirror_vertex_groups = False
me_cube_001.update()

# ---- objects
ob_cube__blender = bpy.data.objects.new('Cube (Blender)', me_cube)
ob_cube__unity = bpy.data.objects.new('Cube (Unity)', me_cube_001)

# ---- transforms, parenting, visibility, modifiers, constraints
ob_cube__blender.location = (0.0, 0.0, 0.0)
ob_cube__blender.lock_rotations_4d = False
ob_cube__blender.empty_display_type = 'ARROWS'
ob_cube__blender.lineart.crease_threshold = 0.0
ob_cube__unity.location = (0.0, 0.0, 0.0)
ob_cube__unity.lock_rotations_4d = False
ob_cube__unity.empty_display_type = 'ARROWS'
ob_cube__unity.lineart.crease_threshold = 0.0

# ---- collection membership
col_collection.objects.link(ob_cube__blender)
col_collection.objects.link(ob_cube__unity)

# ---- scene / render settings (as saved in the file)
scene.frame_start = 1; scene.frame_end = 250; scene.frame_set(1)
scene.render.engine = 'CYCLES'
scene.render.bake_bias = 0.0
scene.render.bake_samples = 0
scene.cycles.samples = 10
scene.cycles.sampling_pattern = 'TABULATED_SOBOL'
scene.cycles.bake_type = 'NORMAL'
scene.eevee.use_volume_custom_range = False
bpy.context.view_layer.update()

# ---- added for rendering (the .blend has no active camera and no usable light): camera, sun
cam_auto = bpy.data.cameras.new('AutoCamera')
cam_auto.lens = 50.0
cam_auto.sensor_width = 36.0
cam_auto.clip_end = 1000.0
ob_auto_camera = bpy.data.objects.new('AutoCamera', cam_auto)
scene.collection.objects.link(ob_auto_camera)
ob_auto_camera.location = (6.35902, -6.47487, 6.2957)
ob_auto_camera.rotation_euler = (1.09748, -7.21219e-08, 0.694738)
scene.camera = ob_auto_camera
light_auto_sun = bpy.data.lights.new('AutoSun', 'SUN')
light_auto_sun.energy = 3.0
light_auto_sun.angle = 0.0523599
ob_auto_sun = bpy.data.objects.new('AutoSun', light_auto_sun)
scene.collection.objects.link(ob_auto_sun)
ob_auto_sun.rotation_euler = (0.872665, 0.174533, 0.523599)
bpy.context.view_layer.update()
